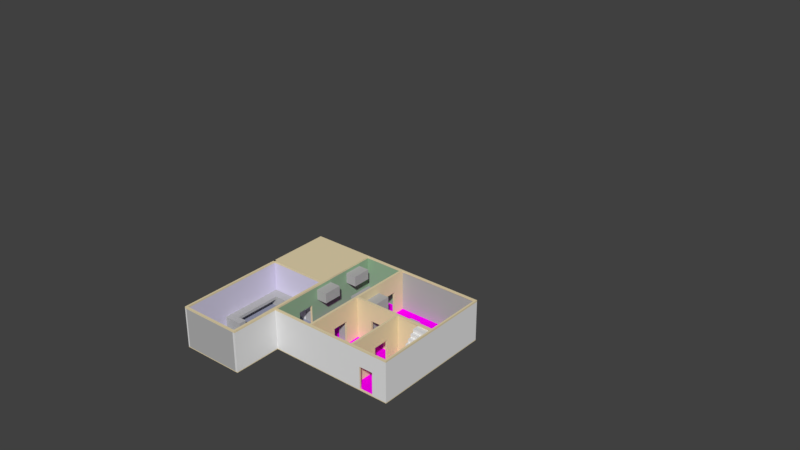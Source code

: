 # Source: first_cut_2.blend  (saved by Blender 2.79.0; exported with 4.5.12 LTS)
import bpy
from mathutils import Matrix  # noqa: F401  (used for matrix-valued properties, if any)

bpy.ops.wm.read_factory_settings(use_empty=True)
scene = bpy.context.scene
scene.name = 'Scene'

# ---- collections
col_collection_1 = bpy.data.collections.new('Collection 1'); scene.collection.children.link(col_collection_1)

# ---- images (referenced by path relative to the original .blend; pixels are not part of the script)
import os
ASSET_DIR = os.environ.get("B2B_ASSET_DIR", "")  # directory of the original .blend (textures are referenced by path, not embedded)
HERE = os.path.dirname(os.path.abspath(__file__))  # packed textures are extracted next to this script under _unpacked/

def load_image(name, relpath, width, height, colorspace="sRGB"):
    """Load a texture the original file referenced (path relative to the .blend, or extracted next to this script)."""
    p = next((c for c in (os.path.join(HERE, relpath), os.path.join(ASSET_DIR, relpath)) if relpath and os.path.exists(c)), "")
    if p:
        img = bpy.data.images.load(p, check_existing=True)
        img.name = name
    else:  # same state as the original file: an image datablock whose file is absent (Cycles renders it pink)
        img = bpy.data.images.new(name, width, height)
        img.source = "FILE"
        img.filepath = "//" + (relpath or name)
    img.colorspace_settings.name = colorspace
    return img
img_wood_floor_seamless1_jpg = load_image('wood-floor-seamless1.jpg', 'Textures/wood-floor-seamless1.jpg', 1024, 1024, 'sRGB')

# ---- materials (node trees are filled in below, after node groups)
mat_wall_interior = bpy.data.materials.new('Wall.Interior')
mat_wall_interior.alpha_threshold = 0.0
mat_wall_interior.diffuse_color = (0.8, 0.68, 0.43, 1.0)
mat_wall_interior.roughness = 0.5
mat_wall_interior.line_color = (0.0, 0.0, 0.0, 1.0)
mat_wood_tile = bpy.data.materials.new('Wood-tile')
mat_wood_tile.alpha_threshold = 0.0
mat_wood_tile.diffuse_color = (0.448, 0.3342, 0.1539, 1.0)
mat_wood_tile.roughness = 0.5
mat_cement = bpy.data.materials.new('Cement')
mat_cement.alpha_threshold = 0.0
mat_cement.diffuse_color = (0.3129, 0.3251, 0.4292, 1.0)
mat_cement.roughness = 0.5
mat_kitchen_tile = bpy.data.materials.new('Kitchen-tile')
mat_kitchen_tile.alpha_threshold = 0.0
mat_kitchen_tile.diffuse_color = (0.297, 0.4672, 0.2977, 1.0)
mat_kitchen_tile.roughness = 0.5
mat_grage_wall = bpy.data.materials.new('Grage-wall')
mat_grage_wall.alpha_threshold = 0.0
mat_grage_wall.diffuse_color = (0.672, 0.6354, 0.8, 1.0)
mat_grage_wall.roughness = 0.5
mat_wall_exterior = bpy.data.materials.new('Wall.Exterior')
mat_wall_exterior.alpha_threshold = 0.0
mat_wall_exterior.roughness = 0.5
mat_furniture = bpy.data.materials.new('Furniture')
mat_furniture.alpha_threshold = 0.0
mat_furniture.preview_render_type = 'CUBE'
mat_furniture.diffuse_color = (0.4575, 0.4575, 0.4575, 1.0)
mat_furniture.roughness = 0.5

# ---- material node trees
mat_wood_tile.use_nodes = True; mat_wood_tile.node_tree.nodes.clear()
_N = mat_wood_tile.node_tree.nodes; _L = mat_wood_tile.node_tree.links
n0 = _N.new('ShaderNodeOutputMaterial'); n0.name = 'Material Output'; n0.location = (300, 300)
n1 = _N.new('ShaderNodeBsdfDiffuse'); n1.name = 'Diffuse BSDF'; n1.location = (10, 300)
n2 = _N.new('ShaderNodeTexImage'); n2.name = 'Image Texture'; n2.location = (-181, 409)
n2.width = 140
n2.image = img_wood_floor_seamless1_jpg
n3 = _N.new('ShaderNodeMapping'); n3.name = 'Mapping'; n3.location = (-614, 429)
n3.inputs[3].default_value = (0.1, 0.1, 0.1)
n4 = _N.new('ShaderNodeTexCoord'); n4.name = 'Texture Coordinate'; n4.location = (-887, 383)
_L.new(n1.outputs[0], n0.inputs[0])
_L.new(n2.outputs[0], n1.inputs[0])
_L.new(n3.outputs[0], n2.inputs[0])
_L.new(n4.outputs[3], n3.inputs[0])
n0.is_active_output = True

# ---- world
world_world = bpy.data.worlds.new('World'); scene.world = world_world
world_world.color = (0.05088, 0.05088, 0.05088)
world_world.use_sun_shadow = False
world_world.sun_shadow_jitter_overblur = 0.0
world_world.cycles.sampling_method = 'MANUAL'

# ---- meshes
me_cube = bpy.data.meshes.new('Cube')
me_cube.from_pydata([(9.733, 9.18, 1.0), (9.733, 0.25, 1.0), (26.02, 9.528, 28.89), (26.02, 9.18, 28.89), (9.405, 22.74, 0.0), (9.405, 15.59, 0.0), (9.405, 28.4, 0.0), (9.405, 0.25, 0.0), (18.5, 9.18, 1.0), (18.5, 0.25, 1.0), (9.405, 9.18, 0.0), (0.25, 9.528, 0.0), (9.733, 28.4, 1.0), (0.25, 28.4, 1.0), (18.5, 9.528, 0.0), (9.733, 9.528, 0.0), (18.5, 28.4, 1.0), (18.5, 15.94, 0.0), (0.25, 15.59, 1.0), (0.25, 22.74, 1.0), (9.733, 22.74, 1.0), (9.733, 15.59, 1.0), (18.5, 22.74, 1.0), (18.5, 15.59, 1.0), (9.733, 15.94, 0.0), (0.25, 15.94, 0.0), (18.5, 23.04, 0.0), (9.733, 23.04, 0.0), (0.25, 23.04, 0.0), (18.5, 15.59, 0.0), (0.25, 23.04, 1.0), (18.5, 22.74, 0.0), (9.733, 23.04, 1.0), (18.5, 23.04, 1.0), (9.733, 15.59, 0.0), (9.733, 22.74, 0.0), (0.25, 15.94, 1.0), (9.733, 15.94, 1.0), (18.5, 15.94, 1.0), (0.25, 22.74, 0.0), (0.25, 15.59, 0.0), (18.5, 28.4, 0.0), (9.733, 9.528, 1.0), (18.5, 9.528, 1.0), (0.25, 28.4, 0.0), (0.25, 9.528, 1.0), (9.733, 28.4, 0.0), (26.02, 9.18, 30.89), (26.02, 0.25, 30.89), (18.5, 0.25, 0.0), (9.405, 28.4, 1.0), (18.5, 9.18, 0.0), (9.405, 15.59, 1.0), (9.405, 22.74, 1.0), (0.25, 9.18, 0.0), (9.405, 23.04, 1.0), (9.405, 15.94, 1.0), (9.405, 9.528, 1.0), (0.25, 0.25, 0.0), (9.733, 0.25, 0.0), (9.733, 9.18, 0.0), (9.405, 23.04, 0.0), (9.405, 15.94, 0.0), (9.405, 9.528, 0.0), (9.733, 28.65, 1.0), (9.733, 28.65, 0.0), (18.5, 28.65, 1.0), (18.5, 28.65, 0.0), (9.405, 28.65, 0.0), (9.405, 28.65, 1.0), (0.25, 28.65, 1.0), (0.25, 28.65, 0.0), (18.75, 28.65, 0.0), (18.75, 28.4, 0.0), (18.75, 28.4, 1.0), (18.75, 9.18, 1.0), (18.75, 0.25, 1.0), (18.75, 0.25, 0.0), (18.75, 9.528, 1.0), (18.75, 23.04, 1.0), (18.75, 22.74, 1.0), (18.75, 15.94, 1.0), (18.75, 15.59, 1.0), (18.75, 15.59, 0.0), (18.75, 9.528, 0.0), (18.75, 22.74, 0.0), (18.75, 15.94, 0.0), (18.75, 23.04, 0.0), (18.75, 9.18, 0.0), (18.75, 28.65, 1.0), (9.405, -2.384e-07, 1.0), (0.25, 0.0, 1.0), (9.733, -2.384e-07, 1.0), (9.733, -2.384e-07, 0.0), (18.5, -2.384e-07, 0.0), (18.5, -2.384e-07, 1.0), (9.405, -2.384e-07, 0.0), (0.25, 0.0, 0.0), (18.75, -2.384e-07, 1.0), (18.75, -2.384e-07, 0.0), (4.443e-07, 23.04, 1.0), (4.768e-07, 28.4, 1.0), (0.0, 0.25, 1.0), (4.768e-07, 9.18, 1.0), (4.443e-07, 22.74, 0.0), (4.443e-07, 22.74, 1.0), (4.443e-07, 23.04, 0.0), (4.768e-07, 28.4, 0.0), (0.0, 0.0, 0.0), (0.0, 0.25, 0.0), (4.768e-07, 9.528, 1.0), (4.768e-07, 15.59, 1.0), (4.768e-07, 15.94, 1.0), (4.768e-07, 9.18, 0.0), (4.768e-07, 9.528, 0.0), (4.768e-07, 15.59, 0.0), (4.768e-07, 15.94, 0.0), (4.768e-07, 28.65, 1.0), (4.768e-07, 28.65, 0.0), (0.0, 0.0, 1.0), (9.733, 9.18, 28.89), (9.733, 0.25, 28.89), (26.02, 0.25, 28.89), (26.02, -2.384e-07, 28.89), (0.25, 28.4, 28.89), (9.405, 0.25, 28.89), (26.02, -2.384e-07, 30.89), (4.768e-07, 15.94, 28.89), (0.25, 15.94, 28.89), (18.5, 28.4, 28.89), (18.75, 28.4, 28.89), (18.5, 9.18, 28.89), (18.5, 0.25, 28.89), (9.405, 28.4, 28.89), (9.733, 28.4, 28.89), (9.733, 9.528, 28.89), (18.5, 9.528, 28.89), (0.25, 9.528, 28.89), (0.25, 15.59, 28.89), (9.733, 23.04, 28.89), (9.733, 22.74, 28.89), (9.733, 15.94, 28.89), (9.733, 15.59, 28.89), (18.5, 23.04, 28.89), (18.5, 22.74, 28.89), (18.5, 15.94, 28.89), (18.5, 15.59, 28.89), (9.405, 15.59, 28.89), (9.405, 22.74, 28.89), (9.405, 23.04, 28.89), (9.405, 15.94, 28.89), (9.405, 9.528, 28.89), (18.75, 0.25, 28.89), (4.768e-07, 28.65, 28.89), (0.25, 28.65, 28.89), (9.405, 28.65, 28.89), (18.5, 28.65, 28.89), (9.733, 28.65, 28.89), (18.75, 9.18, 28.89), (18.75, 9.528, 28.89), (18.75, 23.04, 28.89), (18.75, 22.74, 28.89), (18.75, 15.94, 28.89), (18.75, 15.59, 28.89), (18.75, 28.65, 28.89), (9.405, -2.384e-07, 28.89), (0.25, 0.0, 28.89), (9.733, -2.384e-07, 28.89), (18.5, -2.384e-07, 28.89), (18.75, -2.384e-07, 28.89), (4.768e-07, 28.4, 28.89), (0.0, 0.25, 28.89), (4.768e-07, 9.18, 28.89), (4.768e-07, 9.528, 28.89), (4.768e-07, 15.59, 28.89), (0.0, 0.0, 28.89), (25.77, 0.25, 0.0), (25.77, -2.384e-07, 0.0), (25.77, 9.528, 28.89), (25.77, 9.528, 1.0), (25.77, 9.18, 1.0), (25.77, 0.25, 1.0), (25.77, 9.528, 0.0), (25.77, 9.18, 0.0), (25.77, -2.384e-07, 1.0), (25.77, 9.18, 28.89), (25.77, 0.25, 28.89), (25.77, -2.384e-07, 28.89), (9.405, 0.25, 50.65), (9.405, 9.18, 50.65), (0.25, 9.18, 50.65), (0.25, 0.25, 50.65), (9.733, 9.18, 30.89), (9.733, 0.25, 30.89), (26.02, -2.384e-07, 50.65), (26.02, 0.25, 50.65), (0.25, 28.4, 30.89), (9.405, 0.25, 30.89), (26.02, 9.18, 50.65), (4.768e-07, 15.94, 30.89), (0.25, 15.94, 30.89), (18.5, 28.4, 30.89), (18.75, 28.4, 30.89), (18.5, 9.18, 30.89), (18.5, 0.25, 30.89), (9.405, 28.4, 30.89), (9.733, 28.4, 30.89), (9.733, 9.528, 30.89), (18.5, 9.528, 30.89), (0.25, 9.528, 30.89), (0.25, 15.59, 30.89), (9.733, 23.04, 30.89), (9.733, 22.74, 30.89), (9.733, 15.94, 30.89), (9.733, 15.59, 30.89), (18.5, 23.04, 30.89), (18.5, 22.74, 30.89), (18.5, 15.94, 30.89), (18.5, 15.59, 30.89), (9.405, 15.59, 30.89), (9.405, 22.74, 30.89), (9.405, 23.04, 30.89), (9.405, 15.94, 30.89), (9.405, 9.528, 30.89), (18.75, 0.25, 30.89), (4.768e-07, 28.65, 30.89), (0.25, 28.65, 30.89), (9.405, 28.65, 30.89), (18.5, 28.65, 30.89), (9.733, 28.65, 30.89), (18.75, 9.18, 30.89), (18.75, 9.528, 30.89), (18.75, 23.04, 30.89), (18.75, 22.74, 30.89), (18.75, 15.94, 30.89), (18.75, 15.59, 30.89), (18.75, 28.65, 30.89), (9.405, -2.384e-07, 30.89), (0.25, 0.0, 30.89), (9.733, -2.384e-07, 30.89), (18.5, -2.384e-07, 30.89), (18.75, -2.384e-07, 30.89), (4.768e-07, 28.4, 30.89), (0.0, 0.25, 30.89), (4.768e-07, 9.18, 30.89), (4.768e-07, 9.528, 30.89), (4.768e-07, 15.59, 30.89), (0.0, 0.0, 30.89), (25.77, 9.528, 30.89), (25.77, 9.18, 30.89), (25.77, 0.25, 30.89), (25.77, -2.384e-07, 30.89), (26.02, 9.528, 30.89), (26.02, 0.25, 0.0), (26.02, -2.384e-07, 0.0), (26.02, 9.528, 1.0), (26.02, 9.18, 1.0), (26.02, 0.25, 1.0), (26.02, 9.528, 0.0), (26.02, 9.18, 0.0), (26.02, -2.384e-07, 1.0), (18.75, 26.39, 28.89), (18.75, 24.3, 28.89), (18.75, 24.3, 1.0), (18.75, 26.39, 1.0), (11.91, 9.18, 1.0), (11.91, 0.25, 1.0), (18.5, 26.39, 28.89), (18.5, 24.3, 28.89), (18.5, 24.3, 1.0), (18.5, 26.39, 1.0), (11.91, 28.4, 1.0), (11.91, 23.04, 0.0), (11.91, 22.74, 0.0), (11.91, 15.59, 0.0), (11.91, 9.528, 0.0), (11.91, 15.59, 1.0), (11.91, 22.74, 1.0), (11.91, 15.94, 0.0), (11.91, 23.04, 1.0), (11.91, 15.94, 1.0), (11.91, 28.4, 0.0), (11.91, 9.528, 1.0), (11.91, 0.25, 0.0), (11.91, 9.18, 0.0), (11.91, 28.65, 1.0), (11.91, 28.65, 0.0), (11.91, -2.285e-07, 1.0), (11.91, -2.285e-07, 0.0), (11.91, 0.25, 28.89), (11.91, 9.18, 28.89), (11.91, 28.4, 28.89), (11.91, 15.59, 28.89), (11.91, 22.74, 28.89), (11.91, 23.04, 28.89), (11.91, 15.94, 28.89), (11.91, 9.528, 28.89), (11.91, 28.65, 28.89), (11.91, -2.285e-07, 28.89), (11.91, 0.25, 30.89), (11.91, 9.18, 30.89), (11.91, 28.4, 30.89), (11.91, 15.59, 30.89), (11.91, 22.74, 30.89), (11.91, 23.04, 30.89), (11.91, 15.94, 30.89), (11.91, 9.528, 30.89), (11.91, 28.65, 30.89), (11.91, -2.285e-07, 30.89), (14.31, 0.25, 1.0), (14.31, 23.04, 0.0), (14.31, 22.74, 0.0), (14.31, 15.59, 0.0), (14.31, 9.528, 0.0), (14.31, 15.59, 1.0), (14.31, 22.74, 1.0), (14.31, 15.94, 0.0), (14.31, 23.04, 1.0), (14.31, 15.94, 1.0), (14.31, 9.528, 1.0), (14.31, 0.25, 0.0), (14.31, -2.285e-07, 1.0), (14.31, -2.285e-07, 0.0), (14.31, 0.25, 28.89), (14.31, 15.59, 28.89), (14.31, 22.74, 28.89), (14.31, 23.04, 28.89), (14.31, 15.94, 28.89), (14.31, 9.528, 28.89), (14.31, -2.285e-07, 28.89), (14.31, 0.25, 30.89), (14.31, 15.59, 30.89), (14.31, 22.74, 30.89), (14.31, 23.04, 30.89), (14.31, 15.94, 30.89), (14.31, 9.528, 30.89), (14.31, -2.285e-07, 30.89), (14.31, 9.18, 1.0), (14.31, 28.4, 1.0), (14.31, 28.4, 0.0), (14.31, 9.18, 0.0), (14.31, 28.65, 1.0), (14.31, 28.65, 0.0), (14.31, 9.18, 28.89), (14.31, 28.4, 28.89), (14.31, 28.65, 28.89), (14.31, 9.18, 30.89), (14.31, 28.4, 30.89), (14.31, 28.65, 30.89), (26.02, 9.18, 48.65), (26.02, 0.25, 48.65), (26.02, -2.384e-07, 48.65), (9.733, 9.18, 48.65), (9.733, 0.25, 48.65), (0.25, 23.04, 48.65), (0.25, 28.4, 48.65), (9.405, 0.25, 48.65), (4.768e-07, 15.94, 48.65), (0.25, 15.94, 48.65), (18.5, 28.4, 48.65), (18.75, 28.4, 48.65), (4.443e-07, 22.74, 48.65), (0.25, 22.74, 48.65), (18.5, 9.18, 48.65), (18.5, 0.25, 48.65), (4.443e-07, 23.04, 48.65), (9.405, 28.4, 48.65), (9.733, 28.4, 48.65), (9.733, 9.528, 48.65), (18.5, 9.528, 48.65), (0.25, 9.528, 48.65), (0.25, 15.59, 48.65), (9.733, 23.04, 48.65), (9.733, 22.74, 48.65), (9.733, 15.94, 48.65), (9.733, 15.59, 48.65), (18.5, 23.04, 48.65), (18.5, 22.74, 48.65), (18.5, 15.94, 48.65), (18.5, 15.59, 48.65), (9.405, 15.59, 48.65), (9.405, 22.74, 48.65), (9.405, 23.04, 48.65), (9.405, 15.94, 48.65), (9.405, 9.528, 48.65), (18.75, 0.25, 48.65), (4.768e-07, 28.65, 48.65), (0.25, 28.65, 48.65), (9.405, 28.65, 48.65), (18.5, 28.65, 48.65), (9.733, 28.65, 48.65), (18.75, 9.18, 48.65), (18.75, 9.528, 48.65), (18.75, 23.04, 48.65), (18.75, 22.74, 48.65), (18.75, 15.94, 48.65), (18.75, 15.59, 48.65), (18.75, 28.65, 48.65), (9.405, -2.384e-07, 48.65), (0.25, 0.0, 48.65), (9.733, -2.384e-07, 48.65), (18.5, -2.384e-07, 48.65), (18.75, -2.384e-07, 48.65), (4.768e-07, 28.4, 48.65), (0.0, 0.25, 48.65), (4.768e-07, 9.18, 48.65), (4.768e-07, 9.528, 48.65), (4.768e-07, 15.59, 48.65), (0.0, 0.0, 48.65), (25.77, 9.528, 48.65), (25.77, 9.18, 48.65), (25.77, 0.25, 48.65), (25.77, -2.384e-07, 48.65), (26.02, 9.528, 48.65), (11.91, 0.25, 48.65), (11.91, 9.18, 48.65), (11.91, 28.4, 48.65), (11.91, 15.59, 48.65), (11.91, 22.74, 48.65), (11.91, 23.04, 48.65), (11.91, 15.94, 48.65), (11.91, 9.528, 48.65), (11.91, 28.65, 48.65), (11.91, -2.285e-07, 48.65), (14.31, 0.25, 48.65), (14.31, 15.59, 48.65), (14.31, 22.74, 48.65), (14.31, 23.04, 48.65), (14.31, 15.94, 48.65), (14.31, 9.528, 48.65), (14.31, -2.285e-07, 48.65), (14.31, 9.18, 48.65), (14.31, 28.4, 48.65), (14.31, 28.65, 48.65), (9.733, 9.18, 50.65), (9.733, 0.25, 50.65), (9.405, 9.18, 50.65), (0.25, 9.18, 50.65), (0.25, 23.04, 50.65), (0.25, 28.4, 50.65), (9.405, 0.25, 50.65), (0.25, 0.25, 50.65), (4.768e-07, 15.94, 50.65), (0.25, 15.94, 50.65), (18.5, 28.4, 50.65), (18.75, 28.4, 50.65), (4.443e-07, 22.74, 50.65), (0.25, 22.74, 50.65), (18.5, 9.18, 50.65), (18.5, 0.25, 50.65), (4.443e-07, 23.04, 50.65), (9.405, 28.4, 50.65), (9.959, 28.4, 50.65), (9.733, 9.528, 50.65), (18.5, 9.528, 50.65), (0.25, 9.528, 50.65), (0.25, 15.59, 50.65), (9.733, 23.04, 50.65), (9.733, 22.74, 50.65), (9.733, 15.94, 50.65), (9.733, 15.59, 50.65), (18.5, 23.04, 50.65), (18.5, 22.74, 50.65), (18.5, 15.94, 50.65), (18.5, 15.59, 50.65), (9.405, 15.59, 50.65), (9.405, 22.74, 50.65), (9.405, 23.04, 50.65), (9.405, 15.94, 50.65), (9.405, 9.528, 50.65), (18.75, 0.25, 50.65), (4.768e-07, 28.65, 50.65), (0.25, 28.65, 50.65), (9.405, 28.65, 50.65), (18.5, 28.65, 50.65), (9.733, 28.65, 50.65), (18.75, 9.18, 50.65), (18.75, 9.528, 50.65), (18.75, 23.04, 50.65), (18.75, 22.74, 50.65), (18.75, 15.94, 50.65), (18.75, 15.59, 50.65), (18.75, 28.65, 50.65), (9.405, -2.384e-07, 50.65), (0.25, 0.0, 50.65), (9.733, -2.384e-07, 50.65), (18.5, -2.384e-07, 50.65), (18.75, -2.384e-07, 50.65), (4.768e-07, 28.4, 50.65), (0.0, 0.25, 50.65), (4.768e-07, 9.18, 50.65), (4.768e-07, 9.528, 50.65), (4.768e-07, 15.59, 50.65), (0.0, 0.0, 50.65), (25.77, 9.528, 50.65), (25.77, 9.18, 50.65), (25.77, 0.25, 50.65), (25.77, -2.384e-07, 50.65), (26.02, 9.528, 50.65), (11.91, 0.25, 50.65), (11.91, 9.18, 50.65), (11.91, 28.4, 50.65), (11.91, 15.59, 50.65), (11.91, 22.74, 50.65), (11.91, 23.04, 50.65), (11.91, 15.94, 50.65), (11.91, 9.528, 50.65), (11.91, 28.65, 50.65), (11.91, -2.285e-07, 50.65), (14.31, 0.25, 50.65), (14.31, 15.59, 50.65), (14.31, 22.74, 50.65), (14.31, 23.04, 50.65), (14.31, 15.94, 50.65), (14.31, 9.528, 50.65), (14.31, -2.285e-07, 50.65), (14.31, 9.18, 50.65), (14.31, 28.4, 50.65), (14.31, 28.65, 50.65), (9.405, 10.84, 0.0), (9.405, 14.28, 0.0), (0.25, 10.84, 1.0), (0.25, 14.28, 1.0), (18.5, 14.28, 0.0), (18.5, 10.84, 0.0), (9.733, 14.28, 0.0), (9.733, 10.84, 0.0), (0.25, 10.84, 0.0), (0.25, 14.28, 0.0), (9.733, 14.28, 1.0), (9.733, 10.84, 1.0), (18.5, 14.28, 1.0), (18.5, 10.84, 1.0), (9.405, 10.84, 1.0), (9.405, 14.28, 1.0), (18.75, 14.28, 0.0), (18.75, 10.84, 0.0), (18.75, 14.28, 1.0), (18.75, 10.84, 1.0), (0.0, 10.84, 1.0), (0.0, 14.28, 1.0), (0.0, 10.84, 0.0), (0.0, 14.28, 0.0), (0.25, 10.84, 28.89), (0.25, 14.28, 28.89), (18.5, 14.28, 28.89), (18.5, 10.84, 28.89), (18.75, 14.28, 28.89), (18.75, 10.84, 28.89), (0.0, 10.84, 28.89), (0.0, 14.28, 28.89), (0.25, 10.84, 30.89), (0.25, 14.28, 30.89), (18.5, 14.28, 30.89), (18.5, 10.84, 30.89), (18.75, 14.28, 30.89), (18.75, 10.84, 30.89), (0.0, 10.84, 30.89), (0.0, 14.28, 30.89), (11.91, 10.84, 0.0), (11.91, 14.28, 0.0), (11.91, 14.28, 1.0), (11.91, 10.84, 1.0), (14.31, 14.28, 1.0), (14.31, 10.84, 1.0), (14.31, 10.84, 0.0), (14.31, 14.28, 0.0), (0.25, 10.84, 48.65), (0.25, 14.28, 48.65), (18.5, 14.28, 48.65), (18.5, 10.84, 48.65), (18.75, 14.28, 48.65), (18.75, 10.84, 48.65), (0.0, 10.84, 48.65), (0.0, 14.28, 48.65), (0.25, 10.84, 50.65), (0.25, 14.28, 50.65), (18.5, 14.28, 50.65), (18.5, 10.84, 50.65), (18.75, 14.28, 50.65), (18.75, 10.84, 50.65), (0.0, 10.84, 50.65), (0.0, 14.28, 50.65), (0.25, 18.39, 1.0), (0.25, 20.41, 1.0), (18.5, 20.41, 0.0), (18.5, 18.39, 0.0), (9.733, 20.41, 1.0), (9.733, 18.39, 1.0), (18.5, 20.41, 1.0), (18.5, 18.39, 1.0), (9.733, 20.41, 0.0), (9.733, 18.39, 0.0), (9.405, 18.39, 0.0), (9.405, 20.41, 0.0), (0.25, 18.39, 0.0), (0.25, 20.41, 0.0), (9.405, 18.39, 1.0), (9.405, 20.41, 1.0), (18.75, 20.41, 0.0), (18.75, 18.39, 0.0), (18.75, 20.41, 1.0), (18.75, 18.39, 1.0), (4.58e-07, 18.39, 1.0), (4.58e-07, 20.41, 1.0), (4.58e-07, 18.39, 0.0), (4.58e-07, 20.41, 0.0), (9.733, 20.41, 28.89), (9.733, 18.39, 28.89), (18.5, 20.41, 28.89), (18.5, 18.39, 28.89), (9.405, 18.39, 28.89), (9.405, 20.41, 28.89), (18.75, 20.41, 28.89), (18.75, 18.39, 28.89), (9.733, 20.41, 30.89), (9.733, 18.39, 30.89), (18.5, 20.41, 30.89), (18.5, 18.39, 30.89), (9.405, 18.39, 30.89), (9.405, 20.41, 30.89), (18.75, 20.41, 30.89), (18.75, 18.39, 30.89), (11.91, 18.39, 0.0), (11.91, 20.41, 0.0), (11.91, 20.41, 1.0), (11.91, 18.39, 1.0), (14.31, 20.41, 1.0), (14.31, 18.39, 1.0), (14.31, 18.39, 0.0), (14.31, 20.41, 0.0), (9.733, 20.41, 48.65), (9.733, 18.39, 48.65), (18.5, 20.41, 48.65), (18.5, 18.39, 48.65), (9.405, 18.39, 48.65), (9.405, 20.41, 48.65), (18.75, 20.41, 48.65), (18.75, 18.39, 48.65), (9.733, 20.41, 50.65), (9.733, 18.39, 50.65), (18.5, 20.41, 50.65), (18.5, 18.39, 50.65), (9.405, 18.39, 50.65), (9.405, 20.41, 50.65), (18.75, 20.41, 50.65), (18.75, 18.39, 50.65), (4.276, 28.4, 1.0), (1.967, 28.4, 1.0), (1.967, 23.04, 0.0), (4.276, 23.04, 0.0), (1.967, 22.74, 0.0), (4.276, 22.74, 0.0), (1.967, 9.528, 0.0), (4.276, 9.528, 0.0), (1.967, 15.59, 0.0), (4.276, 15.59, 0.0), (4.276, 28.4, 0.0), (1.967, 28.4, 0.0), (1.967, 15.94, 0.0), (4.276, 15.94, 0.0), (1.967, 15.59, 1.0), (4.276, 15.59, 1.0), (1.967, 22.74, 1.0), (4.276, 22.74, 1.0), (1.967, 23.04, 1.0), (4.276, 23.04, 1.0), (1.967, 15.94, 1.0), (4.276, 15.94, 1.0), (1.967, 9.528, 1.0), (4.276, 9.528, 1.0), (4.276, 0.25, 0.0), (1.967, 0.25, 0.0), (4.276, 9.18, 0.0), (1.967, 9.18, 0.0), (4.276, 28.65, 1.0), (1.967, 28.65, 1.0), (4.276, 28.65, 0.0), (1.967, 28.65, 0.0), (4.276, -2.384e-07, 1.0), (1.967, -2.384e-07, 1.0), (4.276, -2.384e-07, 0.0), (1.967, -2.384e-07, 0.0), (4.276, 28.4, 28.89), (1.967, 28.4, 28.89), (1.967, 15.59, 28.89), (4.276, 15.59, 28.89), (1.967, 15.94, 28.89), (4.276, 15.94, 28.89), (1.967, 9.528, 28.89), (4.276, 9.528, 28.89), (4.276, 28.65, 28.89), (1.967, 28.65, 28.89), (4.276, -2.384e-07, 28.89), (1.967, -2.384e-07, 28.89), (4.276, 0.25, 50.65), (1.967, 0.25, 50.65), (4.276, 9.18, 50.65), (1.967, 9.18, 50.65), (4.276, 28.4, 30.89), (1.967, 28.4, 30.89), (4.276, 9.18, 50.65), (1.967, 9.18, 50.65), (1.967, 15.59, 30.89), (4.276, 15.59, 30.89), (1.967, 15.94, 30.89), (4.276, 15.94, 30.89), (1.967, 9.528, 30.89), (4.276, 9.528, 30.89), (4.276, 28.65, 30.89), (1.967, 28.65, 30.89), (4.276, -2.384e-07, 30.89), (1.967, -2.384e-07, 30.89), (4.276, 28.4, 48.65), (1.967, 28.4, 48.65), (1.967, 15.59, 48.65), (4.276, 15.59, 48.65), (1.967, 15.94, 48.65), (4.276, 15.94, 48.65), (1.967, 9.528, 48.65), (4.276, 9.528, 48.65), (4.276, 28.65, 48.65), (1.967, 28.65, 48.65), (4.276, -2.384e-07, 48.65), (1.967, -2.384e-07, 48.65), (4.276, 0.25, 50.65), (1.967, 0.25, 50.65), (4.276, 28.4, 50.65), (1.967, 28.4, 50.65), (1.967, 15.59, 50.65), (4.276, 15.59, 50.65), (1.967, 15.94, 50.65), (4.276, 15.94, 50.65), (1.967, 9.528, 50.65), (4.276, 9.528, 50.65), (4.276, 28.65, 50.65), (1.967, 28.65, 50.65), (4.276, -2.384e-07, 50.65), (1.967, -2.384e-07, 50.65), (1.967, 10.84, 0.0), (4.276, 10.84, 0.0), (1.967, 14.28, 0.0), (4.276, 14.28, 0.0), (4.276, 10.84, 1.0), (1.967, 10.84, 1.0), (4.276, 14.28, 1.0), (1.967, 14.28, 1.0), (1.967, 18.39, 0.0), (4.276, 18.39, 0.0), (1.967, 20.41, 0.0), (4.276, 20.41, 0.0), (4.276, 18.39, 1.0), (1.967, 18.39, 1.0), (4.276, 20.41, 1.0), (1.967, 20.41, 1.0)], [], [(726, 441, 484, 738), (282, 42, 135, 296), (549, 173, 245, 557), (95, 98, 169, 168), (279, 271, 12, 32), (25, 40, 115, 116), (26, 41, 73, 87), (665, 648, 13, 30), (309, 9, 8, 337), (591, 594, 4, 35), (658, 44, 71, 678), (60, 59, 7, 10), (34, 5, 62, 24), (525, 520, 5, 34), (674, 672, 58, 54), (649, 28, 44, 658), (674, 54, 11, 653), (273, 35, 27, 272), (60, 10, 63, 15), (274, 34, 24, 278), (746, 661, 18, 522), (754, 663, 19, 584), (561, 276, 21, 529), (625, 277, 20, 587), (320, 340, 51, 49), (27, 61, 6, 46), (651, 39, 28, 649), (624, 591, 35, 273), (32, 12, 134, 139), (64, 69, 155, 157), (324, 292, 295, 327), (655, 40, 25, 659), (284, 60, 15, 275), (272, 27, 46, 281), (295, 141, 213, 305), (50, 55, 149, 133), (281, 46, 65, 286), (28, 39, 104, 106), (315, 22, 144, 325), (532, 43, 136, 546), (110, 103, 172, 173), (35, 4, 61, 27), (119, 91, 166, 175), (285, 64, 157, 297), (338, 16, 129, 344), (90, 92, 167, 165), (31, 26, 87, 85), (314, 23, 146, 324), (560, 525, 34, 274), (741, 528, 40, 655), (749, 596, 39, 651), (49, 51, 88, 77), (11, 54, 113, 114), (29, 17, 86, 83), (530, 533, 57, 42), (537, 82, 163, 547), (49, 77, 99, 94), (671, 7, 96, 681), (58, 97, 108, 109), (341, 66, 67, 342), (69, 64, 65, 68), (675, 69, 68, 677), (46, 6, 68, 65), (585, 31, 85, 599), (597, 56, 150, 611), (70, 71, 118, 117), (676, 70, 154, 692), (73, 74, 264, 263, 79, 87), (98, 99, 177, 184), (538, 78, 84, 536), (79, 80, 85, 87), (88, 84, 182, 183), (81, 82, 83, 86), (602, 81, 86, 600), (74, 73, 72, 89), (601, 80, 161, 613), (321, 95, 168, 329), (112, 111, 174, 127), (327, 318, 314, 324), (294, 293, 277, 279), (67, 66, 89, 72), (41, 67, 72, 73), (51, 14, 84, 88), (523, 29, 83, 535), (680, 91, 97, 682), (287, 92, 93, 288), (92, 90, 96, 93), (95, 94, 99, 98), (647, 50, 133, 683), (320, 49, 94, 322), (99, 77, 176, 177), (7, 59, 93, 96), (71, 44, 107, 118), (679, 90, 165, 693), (604, 105, 104, 606), (100, 101, 107, 106), (105, 100, 106, 104), (102, 103, 113, 109), (111, 112, 116, 115), (103, 110, 114, 113), (540, 111, 115, 542), (107, 101, 117, 118), (102, 109, 108, 119), (54, 58, 109, 113), (280, 37, 141, 295), (595, 25, 116, 605), (539, 110, 173, 549), (669, 45, 137, 689), (337, 8, 131, 343), (97, 91, 119, 108), (44, 28, 106, 107), (527, 11, 114, 541), (667, 36, 128, 687), (266, 1, 121, 289), (172, 171, 243, 244), (610, 145, 217, 618), (500, 506, 453, 434), (607, 140, 212, 615), (157, 155, 227, 229), (294, 139, 211, 304), (297, 157, 229, 307), (729, 731, 443, 456), (692, 154, 226, 710), (129, 267, 268, 143, 215, 201), (154, 153, 225, 226), (178, 159, 231, 248), (42, 57, 151, 135), (179, 178, 2, 255), (139, 134, 206, 211), (152, 132, 204, 224), (168, 169, 241, 240), (502, 505, 459, 460), (133, 149, 221, 205), (325, 144, 216, 332), (329, 168, 240, 336), (324, 146, 218, 331), (611, 150, 222, 619), (693, 165, 237, 711), (149, 148, 220, 221), (147, 142, 214, 219), (175, 166, 238, 247), (689, 137, 209, 707), (687, 128, 200, 705), (686, 147, 219, 704), (131, 158, 230, 203), (517, 444, 474, 518), (164, 156, 228, 236), (161, 80, 79, 160), (522, 18, 138, 544), (293, 294, 326, 325), (544, 138, 210, 552), (262, 160, 79, 263), (89, 66, 156, 164), (117, 101, 170, 153), (78, 159, 178, 179), (279, 32, 139, 294), (326, 317, 315, 325), (121, 125, 197, 193), (102, 119, 175, 171), (662, 52, 147, 686), (103, 102, 171, 172), (587, 20, 140, 607), (264, 74, 130, 261), (590, 38, 145, 610), (82, 81, 162, 163), (70, 117, 153, 154), (21, 142, 147, 52), (55, 53, 148, 149), (663, 665, 30, 19), (317, 279, 277, 315), (1, 0, 120, 121), (130, 164, 236, 202), (547, 163, 235, 555), (182, 179, 255, 258), (181, 186, 122, 257), (177, 176, 253, 254), (349, 350, 411, 410), (185, 180, 256, 3), (158, 75, 180, 185), (84, 78, 179, 182), (171, 175, 247, 243), (169, 98, 184, 187), (76, 152, 186, 181), (75, 76, 181, 180), (77, 88, 183, 176), (131, 8, 75, 158), (9, 76, 75, 8), (9, 132, 152, 76), (215, 333, 427, 376), (503, 504, 457, 458), (229, 227, 388, 390), (250, 224, 385, 411), (201, 215, 376, 359), (228, 348, 433, 389), (307, 229, 390, 422), (241, 251, 412, 402), (230, 249, 410, 391), (211, 206, 367, 372), (347, 201, 359, 432), (710, 226, 387, 722), (239, 308, 423, 400), (248, 231, 392, 409), (346, 203, 363, 431), (226, 225, 386, 387), (348, 307, 422, 433), (332, 216, 377, 426), (224, 204, 364, 385), (240, 241, 402, 401), (306, 207, 368, 421), (331, 218, 379, 425), (205, 221, 382, 366), (305, 213, 374, 420), (193, 192, 352, 353), (619, 222, 383, 635), (336, 240, 401, 430), (304, 211, 372, 419), (219, 214, 375, 380), (410, 249, 47, 349), (221, 220, 381, 382), (711, 237, 398, 723), (212, 303, 418, 373), (250, 411, 350, 48), (214, 302, 417, 375), (301, 347, 432, 416), (707, 209, 370, 719), (300, 346, 431, 415), (247, 238, 399, 408), (705, 200, 358, 717), (169, 187, 251, 241), (289, 121, 193, 299), (161, 160, 232, 233), (546, 136, 208, 554), (186, 152, 224, 250), (343, 131, 203, 346), (127, 174, 246, 199), (163, 162, 234, 235), (683, 133, 205, 699), (173, 172, 244, 245), (296, 135, 207, 306), (344, 129, 201, 347), (121, 120, 192, 193), (153, 170, 242, 225), (158, 185, 249, 230), (613, 161, 233, 621), (135, 151, 223, 207), (123, 122, 48, 126), (3, 2, 252, 47), (256, 257, 253, 259), (255, 256, 259, 258), (253, 257, 260, 254), (260, 257, 122, 123), (256, 255, 2, 3), (184, 177, 254, 260), (250, 48, 122, 186), (299, 193, 353, 414), (180, 181, 257, 256), (178, 248, 252, 2), (183, 182, 258, 259), (187, 184, 260, 123), (176, 183, 259, 253), (251, 187, 123, 126), (701, 189, 436, 697), (185, 3, 47, 249), (269, 263, 264, 270), (89, 164, 130, 74), (263, 269, 268, 262), (33, 143, 268, 269), (267, 261, 262, 268), (264, 261, 267, 270), (262, 261, 130, 202, 232, 160), (16, 270, 267, 129), (134, 291, 301, 206), (328, 296, 306, 335), (120, 290, 300, 192), (323, 289, 299, 330), (704, 219, 380, 716), (552, 210, 371, 568), (251, 126, 351, 412), (308, 336, 430, 423), (203, 230, 391, 363), (142, 292, 302, 214), (167, 298, 308, 239), (140, 293, 303, 212), (345, 297, 307, 348), (326, 294, 304, 333), (309, 266, 289, 323), (0, 265, 290, 120), (59, 283, 288, 93), (321, 287, 288, 322), (92, 287, 298, 167), (64, 285, 286, 65), (566, 560, 274, 312), (21, 276, 292, 142), (12, 271, 291, 134), (341, 285, 297, 345), (20, 277, 293, 140), (339, 281, 286, 342), (327, 295, 305, 334), (310, 272, 281, 339), (340, 284, 275, 313), (630, 624, 273, 311), (59, 60, 284, 283), (627, 315, 277, 625), (563, 314, 276, 561), (312, 274, 278, 316), (311, 273, 272, 310), (1, 266, 265, 0), (317, 338, 271, 279), (43, 319, 328, 136), (33, 16, 338, 317), (31, 311, 310, 26), (29, 312, 316, 17), (531, 23, 314, 563), (589, 22, 315, 627), (585, 630, 311, 31), (51, 340, 313, 14), (26, 310, 339, 41), (145, 327, 334, 217), (41, 339, 342, 67), (66, 341, 345, 156), (523, 566, 312, 29), (95, 321, 322, 94), (38, 318, 327, 145), (9, 309, 323, 132), (143, 326, 333, 215), (156, 345, 348, 228), (33, 317, 326, 143), (335, 306, 421, 429), (193, 197, 356, 353), (236, 228, 389, 397), (334, 305, 420, 428), (132, 323, 330, 204), (136, 328, 335, 208), (291, 344, 347, 301), (290, 343, 346, 300), (202, 236, 397, 360), (292, 324, 331, 302), (298, 329, 336, 308), (293, 325, 332, 303), (283, 320, 322, 288), (287, 321, 329, 298), (285, 341, 342, 286), (314, 318, 280, 276), (271, 338, 344, 291), (295, 292, 276, 280), (283, 284, 340, 320), (266, 309, 337, 265), (328, 319, 337, 343), (343, 290, 296, 328), (290, 265, 282, 296), (337, 319, 282, 265), (583, 603, 112, 36), (13, 101, 100, 30), (124, 170, 101, 13), (696, 191, 441, 726), (702, 190, 191, 696), (127, 128, 36, 112), (713, 366, 451, 727), (369, 429, 514, 454), (637, 394, 479, 645), (386, 403, 488, 471), (415, 431, 516, 500), (352, 415, 500, 434), (393, 360, 445, 478), (406, 405, 490, 491), (414, 353, 435, 499), (364, 424, 509, 449), (570, 369, 454, 578), (396, 395, 480, 481), (357, 407, 492, 442), (410, 411, 496, 495), (394, 393, 478, 479), (365, 361, 446, 450), (350, 349, 198, 195), (389, 433, 518, 474), (378, 428, 513, 463), (361, 357, 442, 446), (412, 351, 194, 497), (432, 359, 444, 517), (634, 378, 463, 642), (573, 406, 491, 581), (431, 363, 448, 516), (631, 373, 458, 639), (405, 404, 489, 490), (413, 409, 494, 498), (423, 430, 515, 508), (403, 365, 450, 488), (351, 350, 195, 194), (429, 421, 506, 514), (376, 427, 512, 461), (349, 413, 498, 198), (354, 355, 439, 438), (428, 420, 505, 513), (390, 388, 473, 475), (411, 385, 470, 496), (427, 419, 504, 512), (359, 376, 461, 444), (422, 390, 475, 507), (402, 412, 497, 487), (391, 410, 495, 476), (418, 426, 511, 503), (372, 367, 452, 457), (722, 387, 472, 736), (409, 392, 477, 494), (417, 425, 510, 502), (362, 354, 438, 447), (387, 386, 471, 472), (424, 414, 499, 509), (426, 377, 462, 511), (385, 364, 449, 470), (401, 402, 487, 486), (244, 243, 404, 405), (615, 212, 373, 631), (557, 245, 406, 573), (618, 217, 378, 634), (47, 252, 413, 349), (494, 495, 198, 498), (217, 334, 428, 378), (126, 48, 350, 351), (233, 232, 393, 394), (199, 246, 407, 357), (235, 234, 395, 396), (554, 208, 369, 570), (330, 299, 414, 424), (204, 330, 424, 364), (245, 244, 405, 406), (232, 202, 360, 393), (302, 331, 425, 417), (192, 300, 415, 352), (225, 242, 403, 386), (621, 233, 394, 637), (208, 335, 429, 369), (303, 332, 426, 418), (252, 248, 409, 413), (699, 205, 366, 713), (243, 247, 408, 404), (555, 235, 396, 571), (207, 223, 384, 368), (333, 304, 419, 427), (206, 301, 416, 367), (698, 733, 455, 437), (435, 440, 483, 485), (434, 453, 469, 436), (460, 459, 468, 465), (458, 457, 467, 466), (639, 458, 466, 644), (438, 439, 488, 450), (457, 452, 451, 467), (474, 444, 445, 482), (443, 447, 446, 442), (447, 438, 450, 446), (727, 451, 473, 735), (451, 452, 475, 473), (578, 454, 477, 580), (444, 461, 478, 445), (461, 462, 479, 478), (454, 448, 476, 477), (463, 464, 481, 480), (642, 463, 480, 646), (499, 435, 485, 508), (470, 449, 486, 487), (441, 437, 490, 489), (439, 472, 471, 488), (456, 443, 442, 492), (437, 455, 491, 490), (484, 441, 489, 493), (576, 456, 492, 582), (191, 190, 437, 441), (477, 476, 495, 494), (188, 440, 436, 189), (435, 434, 436, 440, 483, 485), (470, 487, 497, 496), (496, 497, 194, 195), (198, 495, 496, 195), (509, 499, 508, 515), (516, 514, 506, 500), (510, 513, 505, 502), (511, 512, 504, 503), (452, 501, 507, 475), (462, 461, 512, 511), (464, 463, 513, 510), (448, 454, 514, 516), (449, 509, 515, 486), (501, 517, 518, 507), (416, 432, 517, 501), (404, 408, 493, 489), (571, 396, 481, 579), (368, 384, 469, 453), (367, 416, 501, 452), (375, 417, 502, 460), (360, 397, 482, 445), (373, 418, 503, 458), (397, 389, 474, 482), (353, 356, 440, 435), (419, 372, 457, 504), (363, 391, 476, 448), (568, 371, 456, 576), (420, 374, 459, 505), (716, 380, 465, 730), (358, 362, 447, 443), (421, 368, 453, 506), (717, 358, 443, 731), (433, 422, 507, 518), (408, 399, 484, 493), (719, 370, 455, 733), (400, 423, 508, 485), (723, 398, 483, 737), (382, 381, 466, 467), (380, 375, 460, 465), (430, 401, 486, 515), (635, 383, 468, 643), (353, 352, 434, 435), (366, 382, 467, 451), (425, 379, 464, 510), (354, 362, 361, 365), (100, 105, 19, 30), (242, 170, 124, 196), (196, 355, 403, 242), (355, 354, 365, 403), (362, 358, 357, 361), (200, 128, 127, 199), (358, 200, 199, 357), (400, 485, 483, 398), (400, 398, 237, 239), (239, 237, 165, 167), (370, 567, 575, 455), (567, 568, 576, 575), (392, 572, 580, 477), (572, 571, 579, 580), (455, 575, 581, 491), (575, 576, 582, 581), (464, 577, 579, 481), (577, 578, 580, 579), (231, 556, 572, 392), (556, 555, 571, 572), (218, 553, 569, 379), (553, 554, 570, 569), (246, 558, 574, 407), (407, 574, 582, 492), (574, 573, 581, 582), (379, 569, 577, 464), (569, 570, 578, 577), (14, 313, 565, 524), (524, 565, 566, 523), (43, 532, 564, 319), (532, 531, 563, 564), (319, 564, 562, 282), (564, 563, 561, 562), (313, 275, 559, 565), (565, 559, 560, 566), (209, 551, 567, 370), (146, 545, 553, 218), (545, 546, 554, 553), (159, 548, 556, 231), (548, 547, 555, 556), (137, 543, 551, 209), (543, 544, 552, 551), (45, 521, 543, 137), (521, 522, 544, 543), (40, 528, 542, 115), (528, 527, 541, 542), (111, 540, 550, 174), (540, 539, 549, 550), (110, 539, 541, 114), (539, 540, 542, 541), (14, 524, 536, 84), (524, 523, 535, 536), (82, 537, 535, 83), (537, 538, 536, 535), (78, 538, 548, 159), (538, 537, 547, 548), (21, 52, 534, 529), (529, 534, 533, 530), (653, 11, 527, 739), (739, 527, 528, 741), (275, 15, 526, 559), (559, 526, 525, 560), (23, 531, 545, 146), (531, 532, 546, 545), (282, 562, 530, 42), (562, 561, 529, 530), (669, 744, 521, 45), (744, 746, 522, 521), (15, 63, 519, 526), (526, 519, 520, 525), (174, 550, 558, 246), (550, 549, 557, 558), (558, 557, 573, 574), (552, 568, 567, 551), (381, 636, 644, 466), (636, 635, 643, 644), (462, 641, 645, 479), (641, 642, 646, 645), (459, 640, 643, 468), (640, 639, 644, 643), (234, 622, 638, 395), (622, 621, 637, 638), (216, 617, 633, 377), (617, 618, 634, 633), (213, 616, 632, 374), (616, 615, 631, 632), (374, 632, 640, 459), (632, 631, 639, 640), (377, 633, 641, 462), (633, 634, 642, 641), (395, 638, 646, 480), (638, 637, 645, 646), (19, 105, 604, 584), (584, 604, 603, 583), (17, 316, 629, 586), (586, 629, 630, 585), (38, 590, 628, 318), (590, 589, 627, 628), (318, 628, 626, 280), (628, 627, 625, 626), (316, 278, 623, 629), (629, 623, 624, 630), (162, 614, 622, 234), (614, 613, 621, 622), (220, 620, 636, 381), (620, 619, 635, 636), (22, 589, 609, 144), (589, 590, 610, 609), (37, 588, 608, 141), (607, 608, 611, 612), (148, 612, 620, 220), (612, 611, 619, 620), (141, 608, 616, 213), (608, 607, 615, 616), (144, 609, 617, 216), (609, 610, 618, 617), (39, 596, 606, 104), (596, 595, 605, 606), (112, 603, 605, 116), (603, 604, 606, 605), (81, 602, 614, 162), (602, 601, 613, 614), (80, 601, 599, 85), (601, 602, 600, 599), (53, 598, 612, 148), (607, 612, 598, 587), (17, 586, 600, 86), (586, 585, 599, 600), (659, 25, 595, 747), (747, 595, 596, 749), (278, 24, 592, 623), (623, 592, 591, 624), (280, 626, 588, 37), (626, 625, 587, 588), (667, 752, 583, 36), (752, 754, 584, 583), (24, 62, 593, 592), (592, 593, 594, 591), (608, 588, 597, 611), (587, 598, 597, 588), (597, 598, 753, 751), (751, 753, 754, 752), (56, 597, 751, 668), (668, 751, 752, 667), (593, 748, 750, 594), (748, 747, 749, 750), (62, 660, 748, 593), (660, 659, 747, 748), (533, 534, 745, 743), (743, 745, 746, 744), (57, 533, 743, 670), (670, 743, 744, 669), (519, 740, 742, 520), (740, 739, 741, 742), (63, 654, 740, 519), (654, 653, 739, 740), (399, 724, 738, 484), (724, 723, 737, 738), (384, 720, 734, 469), (720, 719, 733, 734), (383, 718, 732, 468), (718, 717, 731, 732), (371, 715, 729, 456), (715, 716, 730, 729), (439, 728, 736, 472), (728, 727, 735, 736), (436, 469, 734, 697), (697, 734, 733, 698), (196, 700, 714, 355), (700, 699, 713, 714), (388, 721, 735, 473), (721, 722, 736, 735), (355, 714, 728, 439), (714, 713, 727, 728), (189, 701, 695, 188), (701, 702, 696, 695), (188, 695, 725, 440), (695, 696, 726, 725), (210, 703, 715, 371), (703, 704, 716, 715), (190, 702, 698, 437), (702, 701, 697, 698), (124, 684, 700, 196), (684, 683, 699, 700), (222, 706, 718, 383), (706, 705, 717, 718), (223, 708, 720, 384), (708, 707, 719, 720), (238, 712, 724, 399), (712, 711, 723, 724), (227, 709, 721, 388), (709, 710, 722, 721), (53, 55, 666, 664), (664, 666, 665, 663), (18, 661, 685, 138), (686, 685, 687, 688), (138, 685, 703, 210), (685, 686, 704, 703), (150, 688, 706, 222), (688, 687, 705, 706), (151, 690, 708, 223), (690, 689, 707, 708), (166, 694, 712, 238), (694, 693, 711, 712), (155, 691, 709, 227), (691, 692, 710, 709), (465, 468, 732, 730), (730, 732, 731, 729), (56, 668, 688, 150), (686, 688, 668, 662), (57, 670, 690, 151), (670, 669, 689, 690), (91, 680, 694, 166), (680, 679, 693, 694), (13, 648, 684, 124), (648, 647, 683, 684), (90, 679, 681, 96), (679, 680, 682, 681), (69, 675, 691, 155), (675, 676, 692, 691), (70, 676, 678, 71), (676, 675, 677, 678), (58, 672, 682, 97), (672, 671, 681, 682), (594, 750, 652, 4), (750, 749, 651, 652), (520, 742, 656, 5), (742, 741, 655, 656), (5, 656, 660, 62), (656, 655, 659, 660), (4, 652, 650, 61), (652, 651, 649, 650), (598, 53, 664, 753), (753, 664, 663, 754), (534, 52, 662, 745), (745, 662, 661, 746), (10, 673, 654, 63), (673, 674, 653, 654), (61, 650, 657, 6), (650, 649, 658, 657), (10, 7, 671, 673), (673, 671, 672, 674), (6, 657, 677, 68), (657, 658, 678, 677), (55, 50, 647, 666), (666, 647, 648, 665), (440, 725, 737, 483), (725, 726, 738, 737), (685, 661, 667, 687), (662, 668, 667, 661)])
me_cube.polygons.foreach_set('material_index', [0, 3, 5, 5, 1, 0, 0, 1, 2, 0, 0, 0, 0, 1, 0, 1, 0, 0, 0, 0, 1, 1, 1, 1, 2, 0, 1, 1, 0, 5, 0, 0, 0, 1, 0, 0, 0, 0, 0, 3, 5, 0, 5, 5, 0, 5, 0, 3, 1, 1, 1, 2, 0, 0, 1, 5, 0, 0, 0, 0, 0, 0, 0, 0, 0, 0, 5, 0, 0, 0, 0, 0, 0, 0, 0, 5, 5, 5, 0, 0, 0, 0, 0, 0, 0, 0, 0, 0, 0, 0, 0, 0, 0, 5, 0, 0, 0, 0, 0, 0, 0, 0, 0, 0, 0, 0, 5, 3, 4, 0, 0, 0, 0, 4, 5, 0, 0, 0, 5, 0, 5, 0, 5, 0, 5, 5, 3, 5, 0, 4, 5, 0, 0, 0, 5, 3, 0, 5, 0, 3, 5, 3, 0, 3, 4, 0, 5, 5, 3, 0, 3, 5, 5, 5, 5, 0, 0, 0, 5, 3, 5, 0, 5, 0, 5, 5, 3, 0, 1, 1, 4, 5, 5, 0, 5, 0, 0, 0, 4, 0, 5, 5, 4, 2, 2, 4, 2, 4, 0, 0, 5, 4, 0, 5, 5, 5, 4, 0, 0, 5, 5, 5, 4, 5, 5, 0, 4, 5, 3, 3, 0, 0, 4, 0, 5, 0, 3, 0, 0, 5, 0, 5, 3, 0, 3, 4, 5, 0, 5, 4, 5, 3, 4, 4, 5, 5, 0, 5, 3, 0, 4, 5, 4, 5, 3, 5, 5, 0, 0, 0, 5, 5, 0, 5, 4, 0, 5, 0, 5, 0, 5, 0, 0, 0, 5, 0, 0, 0, 0, 5, 0, 0, 3, 4, 4, 3, 3, 5, 5, 4, 3, 5, 0, 5, 0, 4, 4, 0, 0, 5, 0, 1, 3, 0, 5, 0, 0, 0, 1, 0, 1, 2, 1, 1, 0, 0, 2, 1, 3, 1, 0, 0, 1, 1, 1, 0, 1, 0, 0, 5, 1, 0, 0, 4, 0, 5, 0, 3, 0, 5, 0, 4, 3, 0, 4, 5, 3, 5, 0, 0, 5, 0, 1, 0, 0, 2, 2, 0, 0, 0, 1, 1, 1, 0, 0, 0, 0, 0, 0, 0, 0, 0, 0, 0, 0, 0, 0, 0, 0, 0, 0, 0, 0, 0, 0, 0, 0, 0, 0, 0, 0, 0, 0, 0, 0, 0, 0, 0, 0, 0, 0, 0, 0, 0, 0, 0, 0, 0, 0, 0, 0, 0, 0, 0, 0, 0, 0, 0, 0, 0, 0, 5, 0, 5, 0, 5, 0, 0, 5, 5, 5, 5, 3, 4, 4, 5, 5, 3, 4, 5, 5, 3, 0, 5, 0, 5, 5, 3, 0, 0, 0, 0, 0, 0, 0, 0, 0, 0, 0, 0, 0, 0, 0, 0, 0, 0, 0, 0, 0, 0, 0, 0, 0, 0, 0, 0, 0, 0, 0, 0, 0, 0, 0, 0, 0, 0, 0, 0, 0, 0, 0, 0, 0, 0, 0, 0, 0, 0, 0, 0, 0, 0, 0, 0, 0, 0, 0, 0, 0, 0, 0, 0, 0, 0, 0, 0, 0, 0, 0, 0, 0, 0, 0, 0, 0, 1, 0, 0, 0, 0, 0, 0, 0, 5, 5, 0, 0, 0, 0, 0, 0, 0, 0, 5, 5, 3, 3, 5, 0, 0, 0, 0, 1, 1, 1, 1, 1, 1, 1, 1, 3, 3, 3, 5, 5, 3, 3, 3, 3, 0, 0, 5, 5, 0, 0, 0, 0, 0, 0, 5, 5, 1, 1, 1, 1, 1, 1, 3, 3, 1, 1, 1, 1, 1, 1, 5, 5, 5, 3, 0, 0, 0, 0, 0, 0, 5, 5, 0, 0, 0, 0, 0, 0, 0, 0, 0, 0, 1, 1, 1, 1, 1, 1, 1, 1, 1, 1, 5, 5, 0, 0, 0, 0, 0, 0, 0, 0, 0, 0, 0, 0, 0, 0, 0, 0, 5, 5, 0, 0, 0, 0, 0, 0, 1, 1, 1, 1, 1, 1, 1, 1, 0, 0, 0, 1, 1, 1, 1, 1, 1, 1, 1, 1, 1, 1, 1, 1, 1, 1, 1, 1, 0, 0, 0, 0, 0, 0, 0, 0, 0, 0, 0, 0, 0, 0, 0, 0, 0, 0, 0, 0, 0, 0, 3, 3, 0, 0, 0, 0, 0, 0, 3, 3, 5, 5, 5, 5, 1, 1, 3, 0, 3, 3, 0, 0, 3, 3, 5, 5, 5, 5, 0, 0, 0, 0, 3, 3, 5, 5, 0, 0, 0, 0, 5, 5, 0, 0, 0, 0, 1, 1, 1, 1, 0, 0, 1, 1, 1, 1, 1, 1, 0, 0, 1, 1, 0, 0, 0, 0, 1, 1, 0, 0, 0, 1])
me_cube.materials.append(mat_wall_interior)
me_cube.materials.append(mat_wood_tile)
me_cube.materials.append(mat_cement)
me_cube.materials.append(mat_kitchen_tile)
me_cube.materials.append(mat_grage_wall)
me_cube.materials.append(mat_wall_exterior)
me_cube.use_remesh_preserve_volume = False
me_cube.use_remesh_preserve_attributes = False
me_cube.use_mirror_vertex_groups = False
me_cube.update()
me_plane = bpy.data.meshes.new('Plane')
me_plane.from_pydata([(0.0, 0.0, 0.0), (-2.0, 0.0, 0.0), (-2.0, 0.0, 6.0), (0.0, 0.0, 6.0), (-2.0, -1.0, 6.0), (0.0, -1.0, 6.0), (-2.0, -1.0, 5.5), (0.0, -1.0, 5.5), (-2.0, -1.5, 5.5), (0.0, -1.5, 5.5), (-2.0, -1.5, 5.0), (0.0, -1.5, 5.0), (-2.0, -2.0, 5.0), (0.0, -2.0, 5.0), (-2.0, -2.0, 4.5), (0.0, -2.0, 4.5), (-2.0, -2.5, 4.5), (0.0, -2.5, 4.5), (-2.0, -2.5, 4.0), (0.0, -2.5, 4.0), (-2.0, -3.0, 4.0), (0.0, -3.0, 4.0), (-2.0, -3.0, 3.5), (0.0, -3.0, 3.5), (-2.0, -3.5, 3.5), (0.0, -3.5, 3.5), (-2.0, -3.5, 3.0), (0.0, -3.5, 3.0), (-2.0, -4.0, 3.0), (0.0, -4.0, 3.0), (-2.0, -4.0, 2.5), (0.0, -4.0, 2.5), (-2.0, -4.5, 2.5), (0.0, -4.5, 2.5), (-2.0, -4.5, 2.0), (0.0, -4.5, 2.0), (-2.0, -5.0, 2.0), (0.0, -5.0, 2.0), (-2.0, -5.0, 1.5), (0.0, -5.0, 1.5), (-2.0, -5.5, 1.5), (0.0, -5.5, 1.5), (-2.0, -5.5, 1.0), (0.0, -5.5, 1.0), (-2.0, -6.0, 1.0), (0.0, -6.0, 1.0), (-2.0, -6.0, 0.5), (0.0, -6.0, 0.5), (-2.0, -6.5, 0.5), (0.0, -6.5, 0.5), (-2.0, -6.5, 0.0), (0.0, -6.5, 0.0)], [], [(0, 1, 2, 3), (50, 48, 46, 44, 42, 40, 38, 36, 34, 32, 30, 28, 26, 24, 22, 20, 18, 16, 14, 12, 10, 8, 6, 4, 2, 1), (3, 2, 4, 5), (5, 4, 6, 7), (7, 6, 8, 9), (9, 8, 10, 11), (11, 10, 12, 13), (13, 12, 14, 15), (15, 14, 16, 17), (17, 16, 18, 19), (19, 18, 20, 21), (21, 20, 22, 23), (23, 22, 24, 25), (25, 24, 26, 27), (27, 26, 28, 29), (29, 28, 30, 31), (31, 30, 32, 33), (33, 32, 34, 35), (35, 34, 36, 37), (37, 36, 38, 39), (39, 38, 40, 41), (41, 40, 42, 43), (43, 42, 44, 45), (45, 44, 46, 47), (47, 46, 48, 49), (49, 48, 50, 51), (0, 3, 5, 7, 9, 11, 13, 15, 17, 19, 21, 23, 25, 27, 29, 31, 33, 35, 37, 39, 41, 43, 45, 47, 49, 51), (0, 51, 50, 1)])
me_plane.use_remesh_preserve_volume = False
me_plane.use_remesh_preserve_attributes = False
me_plane.use_mirror_vertex_groups = False
me_plane.update()
me_cube_019 = bpy.data.meshes.new('Cube.019')
me_cube_019.from_pydata([(0.08631, 28.4, 1.0), (0.08631, 15.94, 1.0), (0.08631, 15.94, 48.65), (0.08631, 28.4, 48.65), (0.185, 28.4, 1.0), (0.185, 15.94, 1.0), (0.185, 15.94, 48.65), (0.185, 28.4, 48.65)], [], [(2, 3, 0, 1), (6, 5, 4, 7), (2, 6, 7, 3), (0, 4, 5, 1), (3, 7, 4, 0), (1, 5, 6, 2)])
me_cube_019.materials.append(mat_furniture)
me_cube_019.use_remesh_preserve_volume = False
me_cube_019.use_remesh_preserve_attributes = False
me_cube_019.use_mirror_vertex_groups = False
me_cube_019.update()
me_cube_018 = bpy.data.meshes.new('Cube.018')
me_cube_018.from_pydata([(0.07463, 4.465, -23.83), (0.07463, -4.465, -23.83), (0.07463, 4.465, 23.83), (0.07463, -4.465, 23.83), (-0.07463, 4.465, -23.83), (-0.07463, -4.465, -23.83), (-0.07463, 4.465, 23.83), (-0.07463, -4.465, 23.83)], [], [(1, 0, 2, 3), (5, 7, 6, 4), (0, 4, 6, 2), (1, 5, 4, 0), (3, 7, 5, 1), (2, 6, 7, 3)])
me_cube_018.materials.append(mat_furniture)
me_cube_018.use_remesh_preserve_volume = False
me_cube_018.use_remesh_preserve_attributes = False
me_cube_018.use_mirror_vertex_groups = False
me_cube_018.update()
me_cube_017 = bpy.data.meshes.new('Cube.017')
me_cube_017.from_pydata([(-0.4139, -2.229, 1.207), (-0.4139, -2.229, 1.003), (-0.4139, 1.509e-06, 1.003), (-0.4139, 1.509e-06, 1.207), (-1.812e-07, 1.569e-06, 1.003), (-1.812e-07, 1.569e-06, 1.207), (-1.516e-07, -2.229, 1.207), (-1.516e-07, -2.229, 1.003), (-0.3648, -2.229, 1.207), (-0.3648, -2.229, 1.003), (-0.3648, 1.516e-06, 1.003), (-0.3648, 1.516e-06, 1.207), (-0.4139, -2.101, 1.207), (-0.4139, -2.101, 1.003), (-1.533e-07, -2.101, 1.207), (-1.533e-07, -2.101, 1.003), (-0.3648, -2.101, 1.003), (-0.3648, -2.101, 1.207), (-0.3648, -2.229, 0.0), (-0.4139, -2.229, 0.0), (-0.3648, -2.101, 0.0), (-0.4139, -2.101, 0.0)], [], [(12, 13, 1, 0), (17, 8, 6, 14), (8, 9, 7, 6), (16, 10, 4, 15), (13, 2, 10, 16), (0, 1, 9, 8), (12, 0, 8, 17), (3, 12, 17, 11), (1, 13, 21, 19), (9, 16, 15, 7), (11, 17, 14, 5), (3, 2, 13, 12), (19, 21, 20, 18), (9, 1, 19, 18), (16, 9, 18, 20), (13, 16, 20, 21)])
me_cube_017.materials.append(mat_furniture)
me_cube_017.use_remesh_preserve_volume = False
me_cube_017.use_remesh_preserve_attributes = False
me_cube_017.use_mirror_vertex_groups = False
me_cube_017.update()
me_cube_016 = bpy.data.meshes.new('Cube.016')
me_cube_016.from_pydata([(0.0, 0.0, 1.536), (0.0, 0.0, 1.49e-08), (-1.355, 0.0, 1.536), (-1.355, 0.0, 1.49e-08), (0.0, 0.0, 1.103), (-1.355, 0.0, 1.103), (0.0, -1.79, 1.103), (0.0, -1.79, 1.49e-08), (-1.355, -1.79, 1.103), (-1.355, -1.79, 1.49e-08), (0.0, -1.79, 1.536), (-1.355, -1.79, 1.536)], [], [(4, 1, 3, 5), (0, 4, 5, 2), (6, 8, 9, 7), (10, 11, 8, 6), (2, 5, 8, 11), (3, 1, 7, 9), (5, 3, 9, 8), (4, 0, 10, 6), (0, 2, 11, 10), (1, 4, 6, 7)])
me_cube_016.materials.append(mat_furniture)
me_cube_016.use_remesh_preserve_volume = False
me_cube_016.use_remesh_preserve_attributes = False
me_cube_016.use_mirror_vertex_groups = False
me_cube_016.update()
me_cube_015 = bpy.data.meshes.new('Cube.015')
me_cube_015.from_pydata([(0.6776, 0.8951, 1.536), (0.6776, 0.8951, 0.0), (-0.6776, 0.8951, 1.536), (-0.6776, 0.8951, 0.0), (0.6776, 0.8951, 1.103), (-0.6776, 0.8951, 1.103), (0.6776, -0.8951, 1.103), (0.6776, -0.8951, 0.0), (-0.6776, -0.8951, 1.103), (-0.6776, -0.8951, 0.0), (0.6776, -0.8951, 1.536), (-0.6776, -0.8951, 1.536)], [], [(4, 1, 3, 5), (0, 4, 5, 2), (6, 8, 9, 7), (10, 11, 8, 6), (2, 5, 8, 11), (3, 1, 7, 9), (5, 3, 9, 8), (4, 0, 10, 6), (0, 2, 11, 10), (1, 4, 6, 7)])
_uv = me_cube_015.uv_layers.new(name='UVMap')
_uv.uv.foreach_set('vector', [0.6288, 0.8044, 0.6288, 0.5157, 0.9118, 0.5157, 0.9118, 0.8044, 0.6288, 0.9178, 0.6288, 0.8044, 0.9118, 0.8044, 0.9118, 0.9178, 0.7044, 0.1291, 0.9875, 0.1291, 0.9875, 0.4178, 0.7044, 0.4178, 0.7044, 0.01571, 0.9875, 0.01571, 0.9875, 0.1291, 0.7044, 0.1291, 0.3585, 0.01571, 0.4489, 0.01571, 0.4489, 0.4843, 0.3585, 0.4843, 0.3207, 0.5157, 0.6037, 0.5157, 0.6037, 0.9843, 0.3207, 0.9843, 0.4489, 0.01571, 0.6793, 0.01571, 0.6793, 0.4843, 0.4489, 0.4843, 0.103, 0.4843, 0.01253, 0.4843, 0.01253, 0.01571, 0.103, 0.01571, 0.2956, 0.9843, 0.01253, 0.9843, 0.01253, 0.5157, 0.2956, 0.5157, 0.3334, 0.4843, 0.103, 0.4843, 0.103, 0.01571, 0.3334, 0.01571])
me_cube_015.materials.append(mat_furniture)
me_cube_015.use_remesh_preserve_volume = False
me_cube_015.use_remesh_preserve_attributes = False
me_cube_015.use_mirror_vertex_groups = False
me_cube_015.update()
me_cube_014 = bpy.data.meshes.new('Cube.014')
me_cube_014.from_pydata([(0.6776, 0.8951, 1.536), (0.6776, 0.8951, 0.0), (-0.6776, 0.8951, 1.536), (-0.6776, 0.8951, 0.0), (0.6776, 0.8951, 1.103), (-0.6776, 0.8951, 1.103), (0.6776, -0.8951, 1.103), (0.6776, -0.8951, 0.0), (-0.6776, -0.8951, 1.103), (-0.6776, -0.8951, 0.0), (0.6776, -0.8951, 1.536), (-0.6776, -0.8951, 1.536)], [], [(4, 1, 3, 5), (0, 4, 5, 2), (6, 8, 9, 7), (10, 11, 8, 6), (2, 5, 8, 11), (3, 1, 7, 9), (5, 3, 9, 8), (4, 0, 10, 6), (0, 2, 11, 10), (1, 4, 6, 7)])
me_cube_014.materials.append(mat_furniture)
me_cube_014.use_remesh_preserve_volume = False
me_cube_014.use_remesh_preserve_attributes = False
me_cube_014.use_mirror_vertex_groups = False
me_cube_014.update()
me_cube_013 = bpy.data.meshes.new('Cube.013')
me_cube_013.from_pydata([(0.6776, 0.8951, 1.536), (0.6776, 0.8951, 0.0), (-0.6776, 0.8951, 1.536), (-0.6776, 0.8951, 0.0), (0.6776, 0.8951, 1.103), (-0.6776, 0.8951, 1.103), (0.6776, -0.8951, 1.103), (0.6776, -0.8951, 0.0), (-0.6776, -0.8951, 1.103), (-0.6776, -0.8951, 0.0), (0.6776, -0.8951, 1.536), (-0.6776, -0.8951, 1.536)], [], [(4, 1, 3, 5), (0, 4, 5, 2), (6, 8, 9, 7), (10, 11, 8, 6), (2, 5, 8, 11), (3, 1, 7, 9), (5, 3, 9, 8), (4, 0, 10, 6), (0, 2, 11, 10), (1, 4, 6, 7)])
me_cube_013.materials.append(mat_furniture)
me_cube_013.use_remesh_preserve_volume = False
me_cube_013.use_remesh_preserve_attributes = False
me_cube_013.use_mirror_vertex_groups = False
me_cube_013.update()
me_cube_012 = bpy.data.meshes.new('Cube.012')
me_cube_012.from_pydata([(0.0, 0.0, 1.536), (0.0, 0.0, 1.49e-08), (-1.355, 0.0, 1.536), (-1.355, 0.0, 1.49e-08), (0.0, 0.0, 1.103), (-1.355, 0.0, 1.103), (0.0, -1.79, 1.103), (0.0, -1.79, 1.49e-08), (-1.355, -1.79, 1.103), (-1.355, -1.79, 1.49e-08), (0.0, -1.79, 1.536), (-1.355, -1.79, 1.536)], [], [(4, 1, 3, 5), (0, 4, 5, 2), (6, 8, 9, 7), (10, 11, 8, 6), (2, 5, 8, 11), (3, 1, 7, 9), (5, 3, 9, 8), (4, 0, 10, 6), (0, 2, 11, 10), (1, 4, 6, 7)])
me_cube_012.materials.append(mat_furniture)
me_cube_012.use_remesh_preserve_volume = False
me_cube_012.use_remesh_preserve_attributes = False
me_cube_012.use_mirror_vertex_groups = False
me_cube_012.update()
me_cube_011 = bpy.data.meshes.new('Cube.011')
me_cube_011.from_pydata([(0.0, 0.0, 1.536), (0.0, 0.0, 1.49e-08), (-1.355, 0.0, 1.536), (-1.355, 0.0, 1.49e-08), (0.0, 0.0, 1.103), (-1.355, 0.0, 1.103), (0.0, -1.79, 1.103), (0.0, -1.79, 1.49e-08), (-1.355, -1.79, 1.103), (-1.355, -1.79, 1.49e-08), (0.0, -1.79, 1.536), (-1.355, -1.79, 1.536)], [], [(4, 1, 3, 5), (0, 4, 5, 2), (6, 8, 9, 7), (10, 11, 8, 6), (2, 5, 8, 11), (3, 1, 7, 9), (5, 3, 9, 8), (4, 0, 10, 6), (0, 2, 11, 10), (1, 4, 6, 7)])
me_cube_011.materials.append(mat_furniture)
me_cube_011.use_remesh_preserve_volume = False
me_cube_011.use_remesh_preserve_attributes = False
me_cube_011.use_mirror_vertex_groups = False
me_cube_011.update()
me_cube_010 = bpy.data.meshes.new('Cube.010')
me_cube_010.from_pydata([(1.355, -9.537e-07, 1.536), (1.355, -9.537e-07, -1.49e-08), (0.0, -9.537e-07, 1.536), (0.0, -9.537e-07, -1.49e-08), (1.355, -9.537e-07, 1.103), (0.0, -9.537e-07, 1.103), (1.355, -1.466, 1.103), (1.355, -1.466, -1.49e-08), (0.0, -1.466, 1.103), (0.0, -1.466, -1.49e-08), (1.355, -1.466, 1.536), (0.0, -1.466, 1.536), (3.16, -9.537e-07, 1.103), (3.16, -9.537e-07, -1.49e-08), (3.16, -9.537e-07, 1.536), (3.16, -1.466, 1.103), (3.16, -1.466, -1.49e-08), (3.16, -1.466, 1.536), (1.355, -3.092, 1.103), (1.355, -3.092, -1.49e-08), (0.0, -3.092, 1.103), (0.0, -3.092, -1.49e-08), (1.355, -3.092, 1.536), (0.0, -3.092, 1.536)], [], [(4, 1, 3, 5), (0, 4, 5, 2), (11, 8, 20, 23), (7, 6, 18, 19), (2, 5, 8, 11), (3, 1, 7, 9), (5, 3, 9, 8), (6, 7, 16, 15), (0, 2, 11, 10), (0, 10, 17, 14), (12, 14, 17, 15), (13, 12, 15, 16), (7, 1, 13, 16), (4, 0, 14, 12), (1, 4, 12, 13), (10, 6, 15, 17), (18, 20, 21, 19), (22, 23, 20, 18), (9, 7, 19, 21), (8, 9, 21, 20), (6, 10, 22, 18), (10, 11, 23, 22)])
me_cube_010.materials.append(mat_furniture)
me_cube_010.use_remesh_preserve_volume = False
me_cube_010.use_remesh_preserve_attributes = False
me_cube_010.use_mirror_vertex_groups = False
me_cube_010.update()
me_cube_009 = bpy.data.meshes.new('Cube.009')
me_cube_009.from_pydata([(-0.3907, 0.8951, 0.6272), (-0.3907, 0.8951, 0.4232), (4.768e-07, 0.8951, 0.4232), (4.768e-07, 0.8951, 0.6272), (4.768e-07, 5.96e-07, 0.4232), (4.768e-07, 5.96e-07, 0.6272), (-0.3907, 5.96e-07, 0.6272), (-0.3907, 5.96e-07, 0.4232), (-0.3907, 0.6208, 0.6272), (-0.3907, 0.6208, 0.4232), (4.768e-07, 0.6208, 0.4232), (4.768e-07, 0.6208, 0.6272), (-0.2972, 0.8951, 0.6272), (-0.2972, 0.8951, 0.4232), (-0.2972, 5.96e-07, 0.6272), (-0.2972, 5.96e-07, 0.4232), (-0.2972, 0.6208, 0.4232), (-0.2972, 0.6208, 0.6272), (-0.3907, 0.6208, 0.0), (-0.3907, 0.8951, 0.0), (-0.2972, 0.6208, 0.0), (-0.2972, 0.8951, 0.0)], [], [(12, 13, 1, 0), (17, 8, 6, 14), (8, 9, 7, 6), (16, 10, 4, 15), (13, 2, 10, 16), (0, 1, 9, 8), (12, 0, 8, 17), (3, 12, 17, 11), (1, 13, 21, 19), (9, 16, 15, 7), (11, 17, 14, 5), (3, 2, 13, 12), (19, 21, 20, 18), (9, 1, 19, 18), (16, 9, 18, 20), (13, 16, 20, 21)])
me_cube_009.materials.append(mat_furniture)
me_cube_009.use_remesh_preserve_volume = False
me_cube_009.use_remesh_preserve_attributes = False
me_cube_009.use_mirror_vertex_groups = False
me_cube_009.update()
me_cube_008 = bpy.data.meshes.new('Cube.008')
me_cube_008.from_pydata([(-0.6776, 0.8951, 0.7534), (-0.6776, 0.8951, 0.5494), (4.768e-07, 0.8951, 0.5494), (4.768e-07, 0.8951, 0.7534), (4.768e-07, 5.96e-07, 0.5494), (4.768e-07, 5.96e-07, 0.7534), (-0.6776, 5.96e-07, 0.7534), (-0.6776, 5.96e-07, 0.5494), (-0.6776, 0.7337, 0.7534), (-0.6776, 0.7337, 0.5494), (4.768e-07, 0.7337, 0.5494), (4.768e-07, 0.7337, 0.7534), (-0.6387, 0.8951, 0.7534), (-0.6387, 0.8951, 0.5494), (-0.6387, 5.96e-07, 0.7534), (-0.6387, 5.96e-07, 0.5494), (-0.6387, 0.7337, 0.5494), (-0.6387, 0.7337, 0.7534), (-0.6776, 0.7337, 0.0), (-0.6776, 0.8951, 0.0), (-0.6387, 0.7337, 0.0), (-0.6387, 0.8951, 0.0)], [], [(12, 13, 1, 0), (17, 8, 6, 14), (8, 9, 7, 6), (16, 10, 4, 15), (13, 2, 10, 16), (0, 1, 9, 8), (12, 0, 8, 17), (3, 12, 17, 11), (1, 13, 21, 19), (9, 16, 15, 7), (11, 17, 14, 5), (3, 2, 13, 12), (19, 21, 20, 18), (9, 1, 19, 18), (16, 9, 18, 20), (13, 16, 20, 21)])
me_cube_008.materials.append(mat_furniture)
me_cube_008.use_remesh_preserve_volume = False
me_cube_008.use_remesh_preserve_attributes = False
me_cube_008.use_mirror_vertex_groups = False
me_cube_008.update()
me_cube_007 = bpy.data.meshes.new('Cube.007')
me_cube_007.from_pydata([(0.07529, 1.519, 1.11), (0.07529, 1.519, 0.0), (-1.28, 1.519, 1.11), (-1.28, 1.519, 0.0), (0.07529, 1.519, 0.2517), (-1.28, 1.519, 0.2517), (0.07529, -0.2716, 0.2517), (0.07529, -0.2716, 0.0), (-1.28, -0.2716, 0.2517), (-1.28, -0.2716, 0.0), (0.07529, -0.2716, 1.11), (-1.28, -0.2716, 1.11), (-0.07529, 1.519, 1.11), (-1.129, 1.519, 1.11), (-1.129, 1.519, 0.0), (-0.9787, 1.519, 0.0), (-0.8281, 1.519, 0.0), (-0.6776, 1.519, 0.0), (-0.527, 1.519, 0.0), (-0.3764, 1.519, 0.0), (-0.2259, 1.519, 0.0), (-0.07529, 1.519, 0.0), (-0.07529, 1.519, 0.2517), (-0.2259, 1.519, 0.2517), (-0.3764, 1.519, 0.2517), (-0.527, 1.519, 0.2517), (-0.6776, 1.519, 0.2517), (-0.8282, 1.519, 0.2517), (-0.9787, 1.519, 0.2517), (-1.129, 1.519, 0.2517), (-0.07529, -0.2716, 1.11), (-0.2259, -0.2716, 1.11), (-0.3764, -0.2716, 1.11), (-0.527, -0.2716, 1.11), (-0.6776, -0.2716, 1.11), (-0.8282, -0.2716, 1.11), (-0.9787, -0.2716, 1.11), (-1.129, -0.2716, 1.11), (-1.129, -0.2716, 0.0), (-0.9787, -0.2716, 0.0), (-0.8281, -0.2716, 0.0), (-0.6776, -0.2716, 0.0), (-0.527, -0.2716, 0.0), (-0.3764, -0.2716, 0.0), (-0.2259, -0.2716, 0.0), (-0.07529, -0.2716, 0.0), (-0.07529, -0.2716, 0.2517), (-0.2259, -0.2716, 0.2517), (-0.3764, -0.2716, 0.2517), (-0.527, -0.2716, 0.2517), (-0.6776, -0.2716, 0.2517), (-0.8282, -0.2716, 0.2517), (-0.9787, -0.2716, 0.2517), (-1.129, -0.2716, 0.2517), (-1.28, 0.2716, 0.2517), (-1.28, 0.2716, 1.11), (0.07529, 0.2716, 0.0), (-1.28, 0.2716, 0.0), (0.07529, 0.2716, 1.11), (0.07529, 0.2716, 0.2517), (-0.07529, 0.2716, 1.11), (-0.2259, 0.2716, 1.11), (-0.3764, 0.2716, 1.11), (-0.527, 0.2716, 1.11), (-0.6776, 0.2716, 1.11), (-0.8282, 0.2716, 1.11), (-0.9787, 0.2716, 1.11), (-1.129, 0.2716, 1.11), (-1.129, 0.2716, 0.0), (-0.9787, 0.2716, 0.0), (-0.8281, 0.2716, 0.0), (-0.6776, 0.2716, 0.0), (-0.527, 0.2716, 0.0), (-0.3764, 0.2716, 0.0), (-0.2259, 0.2716, 0.0), (-0.07529, 0.2716, 0.0), (-0.07529, 1.519, 0.4308), (-0.2259, 1.519, 0.4308), (-0.3764, 1.519, 0.4308), (-0.527, 1.519, 0.4308), (-0.6776, 1.519, 0.4308), (-0.8282, 1.519, 0.4308), (-0.9787, 1.519, 0.4308), (-1.129, 1.519, 0.4308), (-0.07529, 0.2716, 0.4308), (-0.2259, 0.2716, 0.4308), (-0.3764, 0.2716, 0.4308), (-0.527, 0.2716, 0.4308), (-0.6776, 0.2716, 0.4308), (-0.8282, 0.2716, 0.4308), (-0.9787, 0.2716, 0.4308), (-1.129, 0.2716, 0.4308)], [], [(29, 14, 3, 5), (13, 29, 5, 2), (53, 8, 9, 38), (37, 11, 8, 53), (55, 54, 8, 11), (75, 56, 7, 45), (54, 57, 9, 8), (59, 58, 10, 6), (67, 55, 11, 37), (56, 59, 6, 7), (58, 60, 30, 10), (60, 61, 31, 30), (61, 62, 32, 31), (62, 63, 33, 32), (63, 64, 34, 33), (64, 65, 35, 34), (65, 66, 36, 35), (66, 67, 37, 36), (57, 68, 38, 9), (68, 69, 39, 38), (69, 70, 40, 39), (70, 71, 41, 40), (71, 72, 42, 41), (72, 73, 43, 42), (73, 74, 44, 43), (74, 75, 45, 44), (10, 30, 46, 6), (30, 31, 47, 46), (31, 32, 48, 47), (32, 33, 49, 48), (33, 34, 50, 49), (34, 35, 51, 50), (35, 36, 52, 51), (36, 37, 53, 52), (6, 46, 45, 7), (46, 47, 44, 45), (47, 48, 43, 44), (48, 49, 42, 43), (49, 50, 41, 42), (50, 51, 40, 41), (51, 52, 39, 40), (52, 53, 38, 39), (0, 4, 22, 12), (4, 1, 21, 22), (22, 21, 20, 23), (23, 20, 19, 24), (24, 19, 18, 25), (25, 18, 17, 26), (26, 17, 16, 27), (27, 16, 15, 28), (28, 15, 14, 29), (20, 21, 75, 74), (19, 20, 74, 73), (18, 19, 73, 72), (17, 18, 72, 71), (16, 17, 71, 70), (15, 16, 70, 69), (14, 15, 69, 68), (3, 14, 68, 57), (64, 63, 87, 88), (23, 77, 76, 22), (65, 64, 88, 89), (24, 78, 77, 23), (66, 65, 89, 90), (25, 79, 78, 24), (67, 66, 90, 91), (0, 12, 60, 58), (1, 4, 59, 56), (13, 2, 55, 67), (4, 0, 58, 59), (5, 3, 57, 54), (21, 1, 56, 75), (2, 5, 54, 55), (82, 83, 91, 90), (81, 82, 90, 89), (80, 81, 89, 88), (79, 80, 88, 87), (78, 79, 87, 86), (77, 78, 86, 85), (76, 77, 85, 84), (26, 80, 79, 25), (63, 62, 86, 87), (27, 81, 80, 26), (62, 61, 85, 86), (13, 67, 91, 83), (60, 12, 76, 84), (28, 82, 81, 27), (61, 60, 84, 85), (29, 83, 82, 28)])
me_cube_007.materials.append(mat_furniture)
me_cube_007.use_remesh_preserve_volume = False
me_cube_007.use_remesh_preserve_attributes = False
me_cube_007.use_mirror_vertex_groups = False
me_cube_007.update()
me_cube_006 = bpy.data.meshes.new('Cube.006')
me_cube_006.from_pydata([(0.6776, 0.8951, 4.867), (0.6776, 0.8951, 5.96e-08), (-0.6776, 0.8951, 4.867), (-0.6776, 0.8951, 5.96e-08), (0.6776, 0.8951, 1.103), (-0.6776, 0.8951, 1.103), (0.6776, -0.8951, 1.103), (0.6776, -0.8951, 5.96e-08), (-0.6776, -0.8951, 1.103), (-0.6776, -0.8951, 5.96e-08), (0.6776, -0.8951, 4.867), (-0.6776, -0.8951, 4.867)], [], [(4, 1, 3, 5), (0, 4, 5, 2), (6, 8, 9, 7), (10, 11, 8, 6), (2, 5, 8, 11), (3, 1, 7, 9), (5, 3, 9, 8), (4, 0, 10, 6), (0, 2, 11, 10), (1, 4, 6, 7)])
me_cube_006.materials.append(mat_furniture)
me_cube_006.use_remesh_preserve_volume = False
me_cube_006.use_remesh_preserve_attributes = False
me_cube_006.use_mirror_vertex_groups = False
me_cube_006.update()
me_cube_005 = bpy.data.meshes.new('Cube.005')
me_cube_005.from_pydata([(0.6776, 0.8951, 4.867), (0.6776, 0.8951, 5.96e-08), (-0.6776, 0.8951, 4.867), (-0.6776, 0.8951, 5.96e-08), (0.6776, 0.8951, 1.103), (-0.6776, 0.8951, 1.103), (0.6776, -0.8951, 1.103), (0.6776, -0.8951, 5.96e-08), (-0.6776, -0.8951, 1.103), (-0.6776, -0.8951, 5.96e-08), (0.6776, -0.8951, 4.867), (-0.6776, -0.8951, 4.867)], [], [(4, 1, 3, 5), (0, 4, 5, 2), (6, 8, 9, 7), (10, 11, 8, 6), (2, 5, 8, 11), (3, 1, 7, 9), (5, 3, 9, 8), (4, 0, 10, 6), (0, 2, 11, 10), (1, 4, 6, 7)])
me_cube_005.materials.append(mat_furniture)
me_cube_005.use_remesh_preserve_volume = False
me_cube_005.use_remesh_preserve_attributes = False
me_cube_005.use_mirror_vertex_groups = False
me_cube_005.update()
me_cube_004 = bpy.data.meshes.new('Cube.004')
me_cube_004.from_pydata([(0.6776, 0.8951, 1.536), (0.6776, 0.8951, 0.0), (-0.6776, 0.8951, 1.536), (-0.6776, 0.8951, 0.0), (0.6776, 0.8951, 1.103), (-0.6776, 0.8951, 1.103), (0.6776, -0.8951, 1.103), (0.6776, -0.8951, 0.0), (-0.6776, -0.8951, 1.103), (-0.6776, -0.8951, 0.0), (0.6776, -0.8951, 1.536), (-0.6776, -0.8951, 1.536)], [], [(4, 1, 3, 5), (0, 4, 5, 2), (6, 8, 9, 7), (10, 11, 8, 6), (2, 5, 8, 11), (3, 1, 7, 9), (5, 3, 9, 8), (4, 0, 10, 6), (0, 2, 11, 10), (1, 4, 6, 7)])
me_cube_004.materials.append(mat_furniture)
me_cube_004.use_remesh_preserve_volume = False
me_cube_004.use_remesh_preserve_attributes = False
me_cube_004.use_mirror_vertex_groups = False
me_cube_004.update()
me_cube_003 = bpy.data.meshes.new('Cube.003')
me_cube_003.from_pydata([(0.6776, 0.8951, 1.536), (0.6776, 0.8951, 0.0), (-0.6776, 0.8951, 1.536), (-0.6776, 0.8951, 0.0), (0.6776, 0.8951, 1.103), (-0.6776, 0.8951, 1.103), (0.6776, -0.8951, 1.103), (0.6776, -0.8951, 0.0), (-0.6776, -0.8951, 1.103), (-0.6776, -0.8951, 0.0), (0.6776, -0.8951, 1.536), (-0.6776, -0.8951, 1.536)], [], [(4, 1, 3, 5), (0, 4, 5, 2), (6, 8, 9, 7), (10, 11, 8, 6), (2, 5, 8, 11), (3, 1, 7, 9), (5, 3, 9, 8), (4, 0, 10, 6), (0, 2, 11, 10), (1, 4, 6, 7)])
me_cube_003.use_remesh_preserve_volume = False
me_cube_003.use_remesh_preserve_attributes = False
me_cube_003.use_mirror_vertex_groups = False
me_cube_003.update()
me_cube_002 = bpy.data.meshes.new('Cube.002')
me_cube_002.from_pydata([(0.6776, -1.0, 0.0), (0.6776, -1.0, 1.536), (0.6776, 1.0, 0.0), (0.6776, 1.0, 1.536), (7.867, -1.0, 0.0), (7.867, -1.0, 1.536), (7.867, 1.0, 0.0), (7.867, 1.0, 1.536), (-0.6776, 1.0, 0.0), (-0.6776, -1.0, 0.0), (-0.6776, -1.0, 1.536), (-0.6776, 1.0, 1.536), (0.6776, 2.809, 1.536), (0.6776, 2.809, 0.0), (-0.6776, 2.809, 1.536), (-0.6776, 2.809, 0.0), (8.945, 1.0, 1.536), (8.945, 1.0, 0.0), (8.945, -1.0, 0.0), (8.945, -1.0, 1.536), (7.867, 1.754, 1.536), (7.867, 1.754, 0.0), (8.945, 1.754, 1.536), (8.945, 1.754, 0.0), (0.6776, 0.4092, 1.536), (0.6776, 0.4092, 0.0), (7.867, 0.4092, 0.0), (7.867, 0.4092, 1.536), (0.6776, -1.0, 1.103), (0.6776, 1.0, 1.103), (7.867, 1.0, 1.103), (7.867, -1.0, 1.103), (-0.6776, -1.0, 1.103), (-0.6776, 1.0, 1.103), (0.6776, 2.809, 1.103), (-0.6776, 2.809, 1.103), (8.945, 1.0, 1.103), (8.945, -1.0, 1.103), (7.867, 1.754, 1.103), (8.945, 1.754, 1.103), (0.6776, 0.4092, 1.103), (7.867, 0.4092, 1.103), (0.6776, -0.6797, 1.103), (0.6776, -0.6797, 0.0), (7.867, -0.6797, 0.0), (7.867, -0.6797, 1.103)], [], [(1, 3, 11, 10), (29, 3, 24, 40), (30, 7, 20, 38), (31, 5, 1, 28), (32, 10, 11, 33), (2, 0, 9, 8), (33, 11, 14, 35), (28, 1, 10, 32), (34, 13, 15, 35), (11, 3, 12, 14), (29, 2, 13, 34), (2, 8, 15, 13), (36, 16, 19, 37), (31, 4, 18, 37), (4, 6, 17, 18), (7, 5, 19, 16), (38, 20, 22, 39), (36, 17, 23, 39), (17, 6, 21, 23), (7, 16, 22, 20), (40, 24, 27, 41), (30, 6, 26, 41), (27, 24, 1, 5), (7, 30, 41, 27), (41, 26, 44, 45), (16, 36, 39, 22), (21, 38, 39, 23), (5, 31, 37, 19), (17, 36, 37, 18), (3, 29, 34, 12), (12, 34, 35, 14), (0, 28, 32, 9), (8, 33, 35, 15), (9, 32, 33, 8), (4, 31, 28, 0), (6, 30, 38, 21), (2, 29, 40, 25), (43, 42, 45, 44), (40, 41, 45, 42), (25, 40, 42, 43)])
me_cube_002.materials.append(mat_furniture)
me_cube_002.use_remesh_preserve_volume = False
me_cube_002.use_remesh_preserve_attributes = False
me_cube_002.use_mirror_vertex_groups = False
me_cube_002.update()
me_cube_001 = bpy.data.meshes.new('Cube.001')
me_cube_001.from_pydata([(0.6776, 0.8951, 1.536), (0.6776, 0.8951, 0.0), (-0.6776, 0.8951, 1.536), (-0.6776, 0.8951, 0.0), (0.6776, 0.8951, 1.103), (-0.6776, 0.8951, 1.103), (0.6776, -0.8951, 1.103), (0.6776, -0.8951, 0.0), (-0.6776, -0.8951, 1.103), (-0.6776, -0.8951, 0.0), (0.6776, -0.8951, 1.536), (-0.6776, -0.8951, 1.536)], [], [(4, 1, 3, 5), (0, 4, 5, 2), (6, 8, 9, 7), (10, 11, 8, 6), (2, 5, 8, 11), (3, 1, 7, 9), (5, 3, 9, 8), (4, 0, 10, 6), (0, 2, 11, 10), (1, 4, 6, 7)])
me_cube_001.use_remesh_preserve_volume = False
me_cube_001.use_remesh_preserve_attributes = False
me_cube_001.use_mirror_vertex_groups = False
me_cube_001.update()

# ---- objects
ob_cube = bpy.data.objects.new('Cube', me_cube)
ob_foyer_stairs = bpy.data.objects.new('Foyer.Stairs', me_plane)
ob_living_screen = bpy.data.objects.new('Living.Screen', me_cube_019)
ob_garage_door = bpy.data.objects.new('Garage.Door', me_cube_018)
ob_dining_table = bpy.data.objects.new('Dining.Table', me_cube_017)
ob_kitchen_cabinet3 = bpy.data.objects.new('Kitchen.Cabinet3', me_cube_016)
ob_kitchen_cabinet2 = bpy.data.objects.new('Kitchen.Cabinet2', me_cube_015)
ob_kitchen_cabinet1 = bpy.data.objects.new('Kitchen.Cabinet1', me_cube_014)
ob_living_tv = bpy.data.objects.new('Living.Tv', me_cube_013)
ob_kitchen_fridge = bpy.data.objects.new('Kitchen.Fridge', me_cube_012)
ob_kitchen_stove = bpy.data.objects.new('Kitchen.Stove', me_cube_011)
ob_kitchen_counter = bpy.data.objects.new('Kitchen.Counter', me_cube_010)
ob_living_tvtable = bpy.data.objects.new('Living.TvTable', me_cube_009)
ob_living_couchtable = bpy.data.objects.new('Living.CouchTable', me_cube_008)
ob_living_couch = bpy.data.objects.new('Living.Couch', me_cube_007)
ob_living_shelf = bpy.data.objects.new('Living.Shelf', me_cube_006)
ob_garage_shelf = bpy.data.objects.new('Garage.Shelf', me_cube_005)
ob_garage_dryer = bpy.data.objects.new('Garage.Dryer', me_cube_004)
ob_garage_washer = bpy.data.objects.new('Garage.Washer', me_cube_003)
ob_garage_workbench = bpy.data.objects.new('Garage.WorkBench', me_cube_002)
ob_garage_sink = bpy.data.objects.new('Garage.Sink', me_cube_001)

# ---- transforms, parenting, visibility, modifiers, constraints
ob_cube.location = (0.0, 0.0, 0.0)
ob_cube.rotation_euler = (0.0, -0.0, -1.571)
ob_cube.scale = (1.0, 1.0, 0.125)
ob_cube.lock_rotations_4d = False
ob_cube.empty_display_type = 'ARROWS'
ob_cube.lineart.crease_threshold = 0.0
ob_foyer_stairs.parent = ob_cube
ob_foyer_stairs.matrix_parent_inverse = Matrix(((-4.371e-08, -1.0, 0.0, 0.0), (1.0, -4.371e-08, 0.0, 0.0), (0.0, 0.0, 8.0, 0.0), (0.0, 0.0, 0.0, 1.0)))
ob_foyer_stairs.location = (28.4, -9.733, 0.1138)
ob_foyer_stairs.lineart.crease_threshold = 0.0
ob_living_screen.parent = ob_cube
ob_living_screen.matrix_parent_inverse = Matrix(((-4.371e-08, -1.0, 0.0, 0.0), (1.0, -4.371e-08, 0.0, 0.0), (0.0, 0.0, 8.0, 0.0), (0.0, 0.0, 0.0, 1.0)))
ob_living_screen.location = (0.0, 0.0, 0.0)
ob_living_screen.rotation_euler = (0.0, 0.0, -1.571)
ob_living_screen.scale = (1.0, 1.0, 0.125)
ob_living_screen.lock_rotations_4d = False
ob_living_screen.empty_display_type = 'ARROWS'
ob_living_screen.hide_viewport = True
ob_living_screen.lineart.crease_threshold = 0.0
ob_garage_door.parent = ob_cube
ob_garage_door.matrix_parent_inverse = Matrix(((-4.371e-08, -1.0, 0.0, 0.0), (1.0, -4.371e-08, 0.0, 0.0), (0.0, 0.0, 8.0, 0.0), (0.0, 0.0, 0.0, 1.0)))
ob_garage_door.location = (4.715, -25.95, 3.103)
ob_garage_door.rotation_euler = (0.0, 0.0, -1.571)
ob_garage_door.scale = (1.0, 1.0, 0.125)
ob_garage_door.lock_rotations_4d = False
ob_garage_door.empty_display_type = 'ARROWS'
ob_garage_door.hide_viewport = True
ob_garage_door.lineart.crease_threshold = 0.0
ob_dining_table.parent = ob_cube
ob_dining_table.matrix_parent_inverse = Matrix(((1.0, 0.0, 0.0, -3.5), (0.0, 1.0, 0.0, 0.25), (0.0, 0.0, 8.0, 1.0), (0.0, 0.0, 0.0, 1.0)))
ob_dining_table.location = (19.8, 19.09, 0.015)
ob_dining_table.scale = (3.049, 0.927, 1.0)
ob_dining_table.lineart.crease_threshold = 0.0
_m = ob_dining_table.modifiers.new('Mirror', 'MIRROR')
_m.use_axis = (True, True, False)
ob_kitchen_cabinet3.parent = ob_cube
ob_kitchen_cabinet3.matrix_parent_inverse = Matrix(((1.0, 0.0, 0.0, -3.5), (0.0, 1.0, 0.0, 0.25), (0.0, 0.0, 8.0, 1.0), (0.0, 0.0, 0.0, 1.0)))
ob_kitchen_cabinet3.location = (9.064, 15.35, 3.957)
ob_kitchen_cabinet3.rotation_euler = (0.0, -0.0, 1.571)
ob_kitchen_cabinet3.scale = (1.0, 1.972, 1.0)
ob_kitchen_cabinet3.lineart.crease_threshold = 0.0
ob_kitchen_cabinet2.parent = ob_cube
ob_kitchen_cabinet2.matrix_parent_inverse = Matrix(((1.0, 0.0, 0.0, -3.5), (0.0, 1.0, 0.0, 0.25), (0.0, 0.0, 8.0, 1.0), (0.0, 0.0, 0.0, 1.0)))
ob_kitchen_cabinet2.location = (12.94, 10.11, 3.957)
ob_kitchen_cabinet2.scale = (2.035, 0.927, 1.0)
ob_kitchen_cabinet2.lineart.crease_threshold = 0.0
ob_kitchen_cabinet1.parent = ob_cube
ob_kitchen_cabinet1.matrix_parent_inverse = Matrix(((1.0, 0.0, 0.0, -3.5), (0.0, 1.0, 0.0, 0.25), (0.0, 0.0, 8.0, 1.0), (0.0, 0.0, 0.0, 1.0)))
ob_kitchen_cabinet1.location = (6.987, 10.11, 3.957)
ob_kitchen_cabinet1.scale = (2.035, 0.927, 1.0)
ob_kitchen_cabinet1.lineart.crease_threshold = 0.0
ob_living_tv.parent = ob_cube
ob_living_tv.matrix_parent_inverse = Matrix(((1.0, 0.0, 0.0, -3.5), (0.0, 1.0, 0.0, 0.25), (0.0, 0.0, 8.0, 1.0), (0.0, 0.0, 0.0, 1.0)))
ob_living_tv.location = (8.404, 27.09, 0.6272)
ob_living_tv.rotation_euler = (0.0, -0.0, 1.571)
ob_living_tv.scale = (1.0, 0.927, 1.0)
ob_living_tv.lineart.crease_threshold = 0.0
ob_kitchen_fridge.parent = ob_cube
ob_kitchen_fridge.matrix_parent_inverse = Matrix(((1.0, 0.0, 0.0, -3.5), (0.0, 1.0, 0.0, 0.25), (0.0, 0.0, 8.0, 1.0), (0.0, 0.0, 0.0, 1.0)))
ob_kitchen_fridge.location = (12.74, 15.35, 0.015)
ob_kitchen_fridge.rotation_euler = (0.0, -0.0, 1.571)
ob_kitchen_fridge.scale = (1.0, 1.329, 2.382)
ob_kitchen_fridge.lineart.crease_threshold = 0.0
ob_kitchen_stove.parent = ob_cube
ob_kitchen_stove.matrix_parent_inverse = Matrix(((1.0, 0.0, 0.0, -3.5), (0.0, 1.0, 0.0, 0.25), (0.0, 0.0, 8.0, 1.0), (0.0, 0.0, 0.0, 1.0)))
ob_kitchen_stove.location = (11.01, 15.35, 0.015)
ob_kitchen_stove.rotation_euler = (0.0, -0.0, 1.571)
ob_kitchen_stove.scale = (1.0, 0.927, 1.0)
ob_kitchen_stove.lineart.crease_threshold = 0.0
ob_kitchen_counter.parent = ob_cube
ob_kitchen_counter.matrix_parent_inverse = Matrix(((1.0, 0.0, 0.0, -3.5), (0.0, 1.0, 0.0, 0.25), (0.0, 0.0, 8.0, 1.0), (0.0, 0.0, 0.0, 1.0)))
ob_kitchen_counter.location = (7.797, 15.35, 0.015)
ob_kitchen_counter.scale = (1.0, 0.927, 1.0)
ob_kitchen_counter.lineart.crease_threshold = 0.0
ob_living_tvtable.parent = ob_cube
ob_living_tvtable.matrix_parent_inverse = Matrix(((1.0, 0.0, 0.0, -3.5), (0.0, 1.0, 0.0, 0.25), (0.0, 0.0, 8.0, 1.0), (0.0, 0.0, 0.0, 1.0)))
ob_living_tvtable.location = (8.404, 27.09, 0.015)
ob_living_tvtable.scale = (3.049, 0.927, 1.0)
ob_living_tvtable.lineart.crease_threshold = 0.0
_m = ob_living_tvtable.modifiers.new('Mirror', 'MIRROR')
_m.use_axis = (True, True, False)
ob_living_couchtable.parent = ob_cube
ob_living_couchtable.matrix_parent_inverse = Matrix(((1.0, 0.0, 0.0, -3.5), (0.0, 1.0, 0.0, 0.25), (0.0, 0.0, 8.0, 1.0), (0.0, 0.0, 0.0, 1.0)))
ob_living_couchtable.location = (8.404, 22.56, 0.015)
ob_living_couchtable.scale = (3.049, 0.927, 1.0)
ob_living_couchtable.lineart.crease_threshold = 0.0
_m = ob_living_couchtable.modifiers.new('Mirror', 'MIRROR')
_m.use_axis = (True, True, False)
ob_living_couch.parent = ob_cube
ob_living_couch.matrix_parent_inverse = Matrix(((1.0, 0.0, 0.0, -3.5), (0.0, 1.0, 0.0, 0.25), (0.0, 0.0, 8.0, 1.0), (0.0, 0.0, 0.0, 1.0)))
ob_living_couch.location = (10.25, 19.58, 0.015)
ob_living_couch.scale = (3.049, 0.927, 1.0)
ob_living_couch.lineart.crease_threshold = 0.0
ob_living_shelf.parent = ob_cube
ob_living_shelf.matrix_parent_inverse = Matrix(((1.0, 0.0, 0.0, -3.5), (0.0, 1.0, 0.0, 0.25), (0.0, 0.0, 8.0, 1.0), (0.0, 0.0, 0.0, 1.0)))
ob_living_shelf.location = (10.84, 16.52, 0.015)
ob_living_shelf.scale = (3.049, 0.927, 1.0)
ob_living_shelf.lineart.crease_threshold = 0.0
ob_garage_shelf.parent = ob_cube
ob_garage_shelf.matrix_parent_inverse = Matrix(((1.0, 0.0, 0.0, -3.5), (0.0, 1.0, 0.0, 0.25), (0.0, 0.0, 8.0, 1.0), (0.0, 0.0, 0.0, 1.0)))
ob_garage_shelf.location = (20.66, 8.055, 0.015)
ob_garage_shelf.scale = (3.049, 0.927, 1.0)
ob_garage_shelf.lineart.crease_threshold = 0.0
ob_garage_dryer.parent = ob_cube
ob_garage_dryer.matrix_parent_inverse = Matrix(((1.0, 0.0, 0.0, -3.5), (0.0, 1.0, 0.0, 0.25), (0.0, 0.0, 8.0, 1.0), (0.0, 0.0, 0.0, 1.0)))
ob_garage_dryer.location = (13.95, 8.055, 0.015)
ob_garage_dryer.scale = (1.0, 0.927, 1.0)
ob_garage_dryer.lineart.crease_threshold = 0.0
ob_garage_washer.parent = ob_cube
ob_garage_washer.matrix_parent_inverse = Matrix(((1.0, 0.0, 0.0, -3.5), (0.0, 1.0, 0.0, 0.25), (0.0, 0.0, 8.0, 1.0), (0.0, 0.0, 0.0, 1.0)))
ob_garage_washer.location = (13.95, 6.322, 0.015)
ob_garage_washer.scale = (1.0, 0.927, 1.0)
ob_garage_washer.lineart.crease_threshold = 0.0
ob_garage_workbench.parent = ob_cube
ob_garage_workbench.matrix_parent_inverse = Matrix(((1.0, 0.0, 0.0, -3.5), (0.0, 1.0, 0.0, 0.25), (0.0, 0.0, 8.0, 1.0), (0.0, 0.0, 0.0, 1.0)))
ob_garage_workbench.location = (13.96, 0.9777, 0.02379)
ob_garage_workbench.lineart.crease_threshold = 0.0
ob_garage_sink.parent = ob_cube
ob_garage_sink.matrix_parent_inverse = Matrix(((1.0, 0.0, 0.0, -3.5), (0.0, 1.0, 0.0, 0.25), (0.0, 0.0, 8.0, 1.0), (0.0, 0.0, 0.0, 1.0)))
ob_garage_sink.location = (13.96, 4.639, 0.02379)
ob_garage_sink.scale = (1.0, 0.8699, 1.0)
ob_garage_sink.lineart.crease_threshold = 0.0

# ---- collection membership
col_collection_1.objects.link(ob_cube)
col_collection_1.objects.link(ob_foyer_stairs)
col_collection_1.objects.link(ob_living_screen)
col_collection_1.objects.link(ob_garage_door)
col_collection_1.objects.link(ob_dining_table)
col_collection_1.objects.link(ob_kitchen_cabinet3)
col_collection_1.objects.link(ob_kitchen_cabinet2)
col_collection_1.objects.link(ob_kitchen_cabinet1)
col_collection_1.objects.link(ob_living_tv)
col_collection_1.objects.link(ob_kitchen_fridge)
col_collection_1.objects.link(ob_kitchen_stove)
col_collection_1.objects.link(ob_kitchen_counter)
col_collection_1.objects.link(ob_living_tvtable)
col_collection_1.objects.link(ob_living_couchtable)
col_collection_1.objects.link(ob_living_couch)
col_collection_1.objects.link(ob_living_shelf)
col_collection_1.objects.link(ob_garage_shelf)
col_collection_1.objects.link(ob_garage_dryer)
col_collection_1.objects.link(ob_garage_washer)
col_collection_1.objects.link(ob_garage_workbench)
col_collection_1.objects.link(ob_garage_sink)

# ---- scene / render settings (as saved in the file)
scene.frame_start = 1; scene.frame_end = 250; scene.frame_set(1)
scene.render.engine = 'CYCLES'
scene.render.resolution_percentage = 50
scene.render.dither_intensity = 0.0
scene.cycles.use_denoising = False
scene.cycles.samples = 128
scene.cycles.sampling_pattern = 'TABULATED_SOBOL'
scene.cycles.use_adaptive_sampling = False
scene.cycles.use_light_tree = False
scene.cycles.blur_glossy = 0.0
scene.cycles.sample_clamp_indirect = 0.0
scene.view_settings.view_transform = 'Standard'
bpy.context.view_layer.update()

# ---- added for rendering (the .blend has no active camera and no usable light): camera, sun
cam_auto = bpy.data.cameras.new('AutoCamera')
cam_auto.lens = 50.0
cam_auto.sensor_width = 36.0
cam_auto.clip_end = 1543.81
ob_auto_camera = bpy.data.objects.new('AutoCamera', cam_auto)
scene.collection.objects.link(ob_auto_camera)
ob_auto_camera.location = (102.254, -104.372, 82.7864)
ob_auto_camera.rotation_euler = (1.09748, -7.21219e-08, 0.694738)
scene.camera = ob_auto_camera
light_auto_sun = bpy.data.lights.new('AutoSun', 'SUN')
light_auto_sun.energy = 3.0
light_auto_sun.angle = 0.0523599
ob_auto_sun = bpy.data.objects.new('AutoSun', light_auto_sun)
scene.collection.objects.link(ob_auto_sun)
ob_auto_sun.rotation_euler = (0.872665, 0.174533, 0.523599)
bpy.context.view_layer.update()
